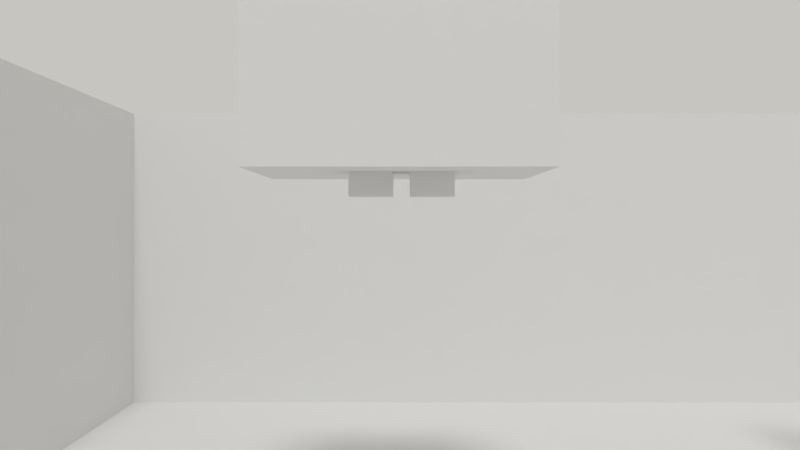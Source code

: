 # Source: maZE004.blend  (saved by Blender 2.79.0; exported with 4.5.12 LTS)
import bpy
from mathutils import Matrix  # noqa: F401  (used for matrix-valued properties, if any)

bpy.ops.wm.read_factory_settings(use_empty=True)
scene = bpy.context.scene
scene.name = 'Scene'

# ---- collections
col_collection_1 = bpy.data.collections.new('Collection 1'); scene.collection.children.link(col_collection_1)
col_collection_2 = bpy.data.collections.new('Collection 2'); scene.collection.children.link(col_collection_2)
col_collection_3 = bpy.data.collections.new('Collection 3'); scene.collection.children.link(col_collection_3)
col_collection_3.hide_render = True
col_collection_3.hide_viewport = True
col_collection_11 = bpy.data.collections.new('Collection 11'); scene.collection.children.link(col_collection_11)

# ---- materials (node trees are filled in below, after node groups)
mat_material_002 = bpy.data.materials.new('Material.002')
mat_material_002.alpha_threshold = 0.0
mat_material_002.use_transparent_shadow = False
mat_material_002.roughness = 0.5
mat_material = bpy.data.materials.new('Material')
mat_material.alpha_threshold = 0.0
mat_material.use_transparent_shadow = False
mat_material.roughness = 0.5
mat_material.specular_intensity = 0.0
mat_material.line_color = (0.0, 0.0, 0.0, 1.0)
mat_material_001 = bpy.data.materials.new('Material.001')
mat_material_001.alpha_threshold = 0.0
mat_material_001.use_transparent_shadow = False
mat_material_001.roughness = 0.5
mat_material_001.specular_intensity = 0.0
mat_material_149 = bpy.data.materials.new('Material.149')
mat_material_149.alpha_threshold = 0.0
mat_material_149.use_transparent_shadow = False
mat_material_149.diffuse_color = (0.8, 0.7418, 0.0225, 1.0)
mat_material_149.roughness = 0.5
mat_material_149.specular_intensity = 1.0
mat_material_149.line_color = (0.0, 0.0, 0.0, 1.0)
mat_losyajm = bpy.data.materials.new('LOSYAJM')
mat_losyajm.alpha_threshold = 0.0
mat_losyajm.use_transparent_shadow = False
mat_losyajm.roughness = 0.5
mat_losyajm.specular_intensity = 0.0
mat_material_006 = bpy.data.materials.new('Material.006')
mat_material_006.alpha_threshold = 0.0
mat_material_006.use_transparent_shadow = False
mat_material_006.roughness = 0.5
mat_material_005 = bpy.data.materials.new('Material.005')
mat_material_005.alpha_threshold = 0.0
mat_material_005.use_transparent_shadow = False
mat_material_005.roughness = 0.5
mat_material_004 = bpy.data.materials.new('Material.004')
mat_material_004.alpha_threshold = 0.0
mat_material_004.use_transparent_shadow = False
mat_material_004.roughness = 0.5
mat_material_004.specular_intensity = 0.0
mat_material_003 = bpy.data.materials.new('Material.003')
mat_material_003.alpha_threshold = 0.0
mat_material_003.use_transparent_shadow = False
mat_material_003.roughness = 0.5
mat_material_003.specular_intensity = 0.0
mat_material_003.line_color = (0.0, 0.0, 0.0, 1.0)

# ---- material node trees

# ---- world
world_world = bpy.data.worlds.new('World'); scene.world = world_world
world_world.color = (0.5705, 0.5585, 0.5234)
world_world.use_sun_shadow = False
world_world.sun_shadow_jitter_overblur = 0.0
world_world.cycles.sampling_method = 'MANUAL'

# ---- cameras
cam_camera = bpy.data.cameras.new('Camera')
cam_camera.clip_end = 100.0
cam_camera.lens = 35.0
cam_camera.sensor_width = 32.0
cam_camera.sensor_height = 18.0
cam_camera.ortho_scale = 7.314
cam_camera.dof.focus_distance = 0.0
cam_camera.dof.aperture_fstop = 128.0
cam_camera_002 = bpy.data.cameras.new('Camera.002')
cam_camera_002.clip_end = 100.0
cam_camera_002.lens = 35.0
cam_camera_002.sensor_width = 32.0
cam_camera_002.sensor_height = 18.0
cam_camera_002.display_size = 2.0
cam_camera_002.dof.focus_distance = 0.0
cam_camera_002.dof.aperture_fstop = 128.0
cam_camera_002.dof.aperture_blades = 6

# ---- lights
light_point = bpy.data.lights.new('Point', 'POINT')
light_point.transmission_factor = 0.0
light_point.energy = 100.0
light_point.shadow_buffer_clip_start = 0.5
light_point.shadow_soft_size = 0.1
light_point.shadow_maximum_resolution = 0.006
light_point.use_absolute_resolution = True
light_lamp = bpy.data.lights.new('Lamp', 'SUN')
light_lamp.transmission_factor = 0.0
light_lamp.cutoff_distance = 41.5
light_lamp.angle = 0.1993
light_lamp.energy = 1.0
light_lamp.shadow_buffer_clip_start = 1.001
light_lamp.shadow_soft_size = 0.1
light_lamp.shadow_cascade_max_distance = 1000.0
light_lamp_001 = bpy.data.lights.new('Lamp.001', 'SUN')
light_lamp_001.transmission_factor = 0.0
light_lamp_001.cutoff_distance = 41.5
light_lamp_001.angle = 0.1993
light_lamp_001.energy = 1.0
light_lamp_001.shadow_buffer_clip_start = 1.001
light_lamp_001.shadow_soft_size = 0.1
light_lamp_001.shadow_cascade_max_distance = 1000.0
light_point_001 = bpy.data.lights.new('Point.001', 'POINT')
light_point_001.transmission_factor = 0.0
light_point_001.energy = 100.0
light_point_001.shadow_buffer_clip_start = 0.5
light_point_001.shadow_soft_size = 0.1
light_point_001.shadow_maximum_resolution = 0.006
light_point_001.use_absolute_resolution = True

# ---- meshes
me_cube_036 = bpy.data.meshes.new('Cube.036')
me_cube_036.from_pydata([(-1.0, -1.0, -1.0), (-1.0, -1.0, 1.0), (-1.0, 1.0, -1.0), (-1.0, 1.0, 1.0), (1.0, -1.0, -1.0), (1.0, -1.0, 1.0), (1.0, 1.0, -1.0), (1.0, 1.0, 1.0)], [], [(0, 1, 3, 2), (2, 3, 7, 6), (6, 7, 5, 4), (4, 5, 1, 0), (2, 6, 4, 0), (7, 3, 1, 5)])
_k = {(0, 2): 1.0, (1, 3): 1.0, (2, 6): 1.0, (3, 7): 1.0, (4, 6): 1.0, (5, 7): 1.0, (0, 4): 1.0, (1, 5): 1.0}
me_cube_036.attributes.new('crease_edge', 'FLOAT', 'EDGE').data.foreach_set('value', [_k.get((min(e.vertices), max(e.vertices)), 0.0) for e in me_cube_036.edges])
_uv = me_cube_036.uv_layers.new(name='UVMap')
_uv.uv.foreach_set('vector', [0.0, 0.0, 1.0, 0.0, 1.0, 1.0, 0.0, 1.0, 0.0, 0.0, 1.0, 0.0, 1.0, 1.0, 0.0, 1.0, 0.0, 0.0, 1.0, 0.0, 1.0, 1.0, 0.0, 1.0, 0.0, 0.0, 1.0, 0.0, 1.0, 1.0, 0.0, 1.0, 0.8898, 0.4814, 0.9336, 0.4814, 0.9336, 0.5253, 0.8898, 0.5253, 0.8898, 0.4814, 0.9336, 0.4814, 0.9336, 0.5253, 0.8898, 0.5253])
me_cube_036.materials.append(mat_material_002)
me_cube_036.use_remesh_preserve_volume = False
me_cube_036.use_remesh_preserve_attributes = False
me_cube_036.use_mirror_vertex_groups = False
me_cube_036.update()
me_cube_032 = bpy.data.meshes.new('Cube.032')
me_cube_032.from_pydata([(-1.0, -1.0, -1.0), (-1.0, -1.0, 1.0), (-1.0, 1.0, -1.0), (-1.0, 1.0, 1.0), (1.0, -1.0, -1.0), (1.0, -1.0, 1.0), (1.0, 1.0, -1.0), (1.0, 1.0, 1.0)], [], [(0, 1, 3, 2), (2, 3, 7, 6), (6, 7, 5, 4), (4, 5, 1, 0), (2, 6, 4, 0), (7, 3, 1, 5)])
_k = {(0, 2): 1.0, (1, 3): 1.0, (2, 6): 1.0, (3, 7): 1.0, (4, 6): 1.0, (5, 7): 1.0, (0, 4): 1.0, (1, 5): 1.0}
me_cube_032.attributes.new('crease_edge', 'FLOAT', 'EDGE').data.foreach_set('value', [_k.get((min(e.vertices), max(e.vertices)), 0.0) for e in me_cube_032.edges])
_uv = me_cube_032.uv_layers.new(name='UVMap')
_uv.uv.foreach_set('vector', [0.0, 0.0, 1.0, 0.0, 1.0, 1.0, 0.0, 1.0, 0.0, 0.0, 1.0, 0.0, 1.0, 1.0, 0.0, 1.0, 0.0, 0.0, 1.0, 0.0, 1.0, 1.0, 0.0, 1.0, 0.0, 0.0, 1.0, 0.0, 1.0, 1.0, 0.0, 1.0, 0.8898, 0.4814, 0.9336, 0.4814, 0.9336, 0.5253, 0.8898, 0.5253, 0.8898, 0.4814, 0.9336, 0.4814, 0.9336, 0.5253, 0.8898, 0.5253])
me_cube_032.materials.append(mat_material_002)
me_cube_032.use_remesh_preserve_volume = False
me_cube_032.use_remesh_preserve_attributes = False
me_cube_032.use_mirror_vertex_groups = False
me_cube_032.update()
me_cube_030 = bpy.data.meshes.new('Cube.030')
me_cube_030.from_pydata([(-1.0, -1.0, -1.0), (-1.0, -1.0, 1.0), (-1.0, 1.0, -1.0), (-1.0, 1.0, 1.0), (1.0, -1.0, -1.0), (1.0, -1.0, 1.0), (1.0, 1.0, -1.0), (1.0, 1.0, 1.0)], [], [(0, 1, 3, 2), (2, 3, 7, 6), (6, 7, 5, 4), (4, 5, 1, 0), (2, 6, 4, 0), (7, 3, 1, 5)])
_k = {(0, 2): 1.0, (1, 3): 1.0, (2, 6): 1.0, (3, 7): 1.0, (4, 6): 1.0, (5, 7): 1.0, (0, 4): 1.0, (1, 5): 1.0}
me_cube_030.attributes.new('crease_edge', 'FLOAT', 'EDGE').data.foreach_set('value', [_k.get((min(e.vertices), max(e.vertices)), 0.0) for e in me_cube_030.edges])
_uv = me_cube_030.uv_layers.new(name='UVMap')
_uv.uv.foreach_set('vector', [0.0, 0.0, 1.0, 0.0, 1.0, 1.0, 0.0, 1.0, 0.0, 0.0, 1.0, 0.0, 1.0, 1.0, 0.0, 1.0, 0.0, 0.0, 1.0, 0.0, 1.0, 1.0, 0.0, 1.0, 0.0, 0.0, 1.0, 0.0, 1.0, 1.0, 0.0, 1.0, 0.8898, 0.4814, 0.9336, 0.4814, 0.9336, 0.5253, 0.8898, 0.5253, 0.8898, 0.4814, 0.9336, 0.4814, 0.9336, 0.5253, 0.8898, 0.5253])
me_cube_030.materials.append(mat_material_002)
me_cube_030.use_remesh_preserve_volume = False
me_cube_030.use_remesh_preserve_attributes = False
me_cube_030.use_mirror_vertex_groups = False
me_cube_030.update()
me_cube_028 = bpy.data.meshes.new('Cube.028')
me_cube_028.from_pydata([(-1.0, -1.0, -1.0), (-1.0, -1.0, 1.0), (-1.0, 1.0, -1.0), (-1.0, 1.0, 1.0), (1.0, -1.0, -1.0), (1.0, -1.0, 1.0), (1.0, 1.0, -1.0), (1.0, 1.0, 1.0)], [], [(0, 1, 3, 2), (2, 3, 7, 6), (6, 7, 5, 4), (4, 5, 1, 0), (2, 6, 4, 0), (7, 3, 1, 5)])
_k = {(0, 2): 1.0, (1, 3): 1.0, (2, 6): 1.0, (3, 7): 1.0, (4, 6): 1.0, (5, 7): 1.0, (0, 4): 1.0, (1, 5): 1.0}
me_cube_028.attributes.new('crease_edge', 'FLOAT', 'EDGE').data.foreach_set('value', [_k.get((min(e.vertices), max(e.vertices)), 0.0) for e in me_cube_028.edges])
_uv = me_cube_028.uv_layers.new(name='UVMap')
_uv.uv.foreach_set('vector', [0.0, 0.0, 1.0, 0.0, 1.0, 1.0, 0.0, 1.0, 0.0, 0.0, 1.0, 0.0, 1.0, 1.0, 0.0, 1.0, 0.0, 0.0, 1.0, 0.0, 1.0, 1.0, 0.0, 1.0, 0.0, 0.0, 1.0, 0.0, 1.0, 1.0, 0.0, 1.0, 0.8898, 0.4814, 0.9336, 0.4814, 0.9336, 0.5253, 0.8898, 0.5253, 0.8898, 0.4814, 0.9336, 0.4814, 0.9336, 0.5253, 0.8898, 0.5253])
me_cube_028.materials.append(mat_material_002)
me_cube_028.use_remesh_preserve_volume = False
me_cube_028.use_remesh_preserve_attributes = False
me_cube_028.use_mirror_vertex_groups = False
me_cube_028.update()
me_cube_026 = bpy.data.meshes.new('Cube.026')
me_cube_026.from_pydata([(-1.0, -1.0, -1.0), (-1.0, -1.0, 1.0), (-1.0, 1.0, -1.0), (-1.0, 1.0, 1.0), (1.0, -1.0, -1.0), (1.0, -1.0, 1.0), (1.0, 1.0, -1.0), (1.0, 1.0, 1.0)], [], [(0, 1, 3, 2), (2, 3, 7, 6), (6, 7, 5, 4), (4, 5, 1, 0), (2, 6, 4, 0), (7, 3, 1, 5)])
_k = {(0, 2): 1.0, (1, 3): 1.0, (2, 6): 1.0, (3, 7): 1.0, (4, 6): 1.0, (5, 7): 1.0, (0, 4): 1.0, (1, 5): 1.0}
me_cube_026.attributes.new('crease_edge', 'FLOAT', 'EDGE').data.foreach_set('value', [_k.get((min(e.vertices), max(e.vertices)), 0.0) for e in me_cube_026.edges])
_uv = me_cube_026.uv_layers.new(name='UVMap')
_uv.uv.foreach_set('vector', [0.0, 0.0, 1.0, 0.0, 1.0, 1.0, 0.0, 1.0, 0.0, 0.0, 1.0, 0.0, 1.0, 1.0, 0.0, 1.0, 0.0, 0.0, 1.0, 0.0, 1.0, 1.0, 0.0, 1.0, 0.0, 0.0, 1.0, 0.0, 1.0, 1.0, 0.0, 1.0, 0.8898, 0.4814, 0.9336, 0.4814, 0.9336, 0.5253, 0.8898, 0.5253, 0.8898, 0.4814, 0.9336, 0.4814, 0.9336, 0.5253, 0.8898, 0.5253])
me_cube_026.materials.append(mat_material_002)
me_cube_026.use_remesh_preserve_volume = False
me_cube_026.use_remesh_preserve_attributes = False
me_cube_026.use_mirror_vertex_groups = False
me_cube_026.update()
me_cube_024 = bpy.data.meshes.new('Cube.024')
me_cube_024.from_pydata([(-1.0, -1.0, -1.0), (-1.0, -1.0, 1.0), (-1.0, 1.0, -1.0), (-1.0, 1.0, 1.0), (1.0, -1.0, -1.0), (1.0, -1.0, 1.0), (1.0, 1.0, -1.0), (1.0, 1.0, 1.0)], [], [(0, 1, 3, 2), (2, 3, 7, 6), (6, 7, 5, 4), (4, 5, 1, 0), (2, 6, 4, 0), (7, 3, 1, 5)])
_k = {(0, 2): 1.0, (1, 3): 1.0, (2, 6): 1.0, (3, 7): 1.0, (4, 6): 1.0, (5, 7): 1.0, (0, 4): 1.0, (1, 5): 1.0}
me_cube_024.attributes.new('crease_edge', 'FLOAT', 'EDGE').data.foreach_set('value', [_k.get((min(e.vertices), max(e.vertices)), 0.0) for e in me_cube_024.edges])
_uv = me_cube_024.uv_layers.new(name='UVMap')
_uv.uv.foreach_set('vector', [0.0, 0.0, 1.0, 0.0, 1.0, 1.0, 0.0, 1.0, 0.0, 0.0, 1.0, 0.0, 1.0, 1.0, 0.0, 1.0, 0.0, 0.0, 1.0, 0.0, 1.0, 1.0, 0.0, 1.0, 0.0, 0.0, 1.0, 0.0, 1.0, 1.0, 0.0, 1.0, 0.8898, 0.4814, 0.9336, 0.4814, 0.9336, 0.5253, 0.8898, 0.5253, 0.8898, 0.4814, 0.9336, 0.4814, 0.9336, 0.5253, 0.8898, 0.5253])
me_cube_024.materials.append(mat_material_002)
me_cube_024.use_remesh_preserve_volume = False
me_cube_024.use_remesh_preserve_attributes = False
me_cube_024.use_mirror_vertex_groups = False
me_cube_024.update()
me_cube_022 = bpy.data.meshes.new('Cube.022')
me_cube_022.from_pydata([(-1.0, -1.0, -1.0), (-1.0, -1.0, 1.0), (-1.0, 1.0, -1.0), (-1.0, 1.0, 1.0), (1.0, -1.0, -1.0), (1.0, -1.0, 1.0), (1.0, 1.0, -1.0), (1.0, 1.0, 1.0)], [], [(0, 1, 3, 2), (2, 3, 7, 6), (6, 7, 5, 4), (4, 5, 1, 0), (2, 6, 4, 0), (7, 3, 1, 5)])
_k = {(0, 2): 1.0, (1, 3): 1.0, (2, 6): 1.0, (3, 7): 1.0, (4, 6): 1.0, (5, 7): 1.0, (0, 4): 1.0, (1, 5): 1.0}
me_cube_022.attributes.new('crease_edge', 'FLOAT', 'EDGE').data.foreach_set('value', [_k.get((min(e.vertices), max(e.vertices)), 0.0) for e in me_cube_022.edges])
_uv = me_cube_022.uv_layers.new(name='UVMap')
_uv.uv.foreach_set('vector', [0.0, 0.0, 1.0, 0.0, 1.0, 1.0, 0.0, 1.0, 0.0, 0.0, 1.0, 0.0, 1.0, 1.0, 0.0, 1.0, 0.0, 0.0, 1.0, 0.0, 1.0, 1.0, 0.0, 1.0, 0.0, 0.0, 1.0, 0.0, 1.0, 1.0, 0.0, 1.0, 0.8898, 0.4814, 0.9336, 0.4814, 0.9336, 0.5253, 0.8898, 0.5253, 0.8898, 0.4814, 0.9336, 0.4814, 0.9336, 0.5253, 0.8898, 0.5253])
me_cube_022.materials.append(mat_material_002)
me_cube_022.use_remesh_preserve_volume = False
me_cube_022.use_remesh_preserve_attributes = False
me_cube_022.use_mirror_vertex_groups = False
me_cube_022.update()
me_cube_021 = bpy.data.meshes.new('Cube.021')
me_cube_021.from_pydata([(-1.0, -1.0, -1.0), (-1.0, -1.0, 1.0), (-1.0, 1.0, -1.0), (-1.0, 1.0, 1.0), (1.0, -1.0, -1.0), (1.0, -1.0, 1.0), (1.0, 1.0, -1.0), (1.0, 1.0, 1.0)], [], [(0, 1, 3, 2), (2, 3, 7, 6), (6, 7, 5, 4), (4, 5, 1, 0), (2, 6, 4, 0), (7, 3, 1, 5)])
_k = {(0, 2): 1.0, (1, 3): 1.0, (2, 6): 1.0, (3, 7): 1.0, (4, 6): 1.0, (5, 7): 1.0, (0, 4): 1.0, (1, 5): 1.0}
me_cube_021.attributes.new('crease_edge', 'FLOAT', 'EDGE').data.foreach_set('value', [_k.get((min(e.vertices), max(e.vertices)), 0.0) for e in me_cube_021.edges])
_uv = me_cube_021.uv_layers.new(name='UVMap')
_uv.uv.foreach_set('vector', [0.0, 0.0, 1.0, 0.0, 1.0, 1.0, 0.0, 1.0, 0.0, 0.0, 1.0, 0.0, 1.0, 1.0, 0.0, 1.0, 0.0, 0.0, 1.0, 0.0, 1.0, 1.0, 0.0, 1.0, 0.0, 0.0, 1.0, 0.0, 1.0, 1.0, 0.0, 1.0, 0.8898, 0.4814, 0.9336, 0.4814, 0.9336, 0.5253, 0.8898, 0.5253, 0.8898, 0.4814, 0.9336, 0.4814, 0.9336, 0.5253, 0.8898, 0.5253])
me_cube_021.materials.append(mat_material_002)
me_cube_021.use_remesh_preserve_volume = False
me_cube_021.use_remesh_preserve_attributes = False
me_cube_021.use_mirror_vertex_groups = False
me_cube_021.update()
me_cube_020 = bpy.data.meshes.new('Cube.020')
me_cube_020.from_pydata([(1.0, 1.0, -1.0), (1.0, -1.0, -1.0), (-1.0, -1.0, -1.0), (-1.0, 1.0, -1.0), (1.0, 1.0, 1.0), (1.0, -1.0, 1.0), (-1.0, -1.0, 1.0), (-1.0, 1.0, 1.0)], [], [(0, 1, 2, 3), (4, 7, 6, 5), (0, 4, 5, 1), (1, 5, 6, 2), (2, 6, 7, 3), (4, 0, 3, 7)])
_uv = me_cube_020.uv_layers.new(name='UVMap')
_uv.uv.foreach_set('vector', [0.3417, 0.3417, 0.6583, 0.3417, 0.6583, 0.6583, 0.3417, 0.6583, 0.3301, 0.3301, 0.6699, 0.3301, 0.6699, 0.6699, 0.3301, 0.6699, 0.3747, 0.3747, 0.6253, 0.3747, 0.6253, 0.6253, 0.3747, 0.6253, 0.0, 0.0, 1.0, 0.0, 1.0, 1.0, 0.0, 1.0, 0.3441, 0.3441, 0.6559, 0.3441, 0.6559, 0.6559, 0.3441, 0.6559, 0.0, 0.0, 1.0, 0.0, 1.0, 1.0, 0.0, 1.0])
me_cube_020.materials.append(mat_material)
me_cube_020.use_remesh_preserve_volume = False
me_cube_020.use_remesh_preserve_attributes = False
me_cube_020.use_mirror_vertex_groups = False
me_cube_020.update()
me_cube_019 = bpy.data.meshes.new('Cube.019')
me_cube_019.from_pydata([(-1.0, -1.0, -1.0), (-1.0, -1.0, 1.0), (-1.0, 1.0, -1.0), (-1.0, 1.0, 1.0), (1.0, -1.0, -1.0), (1.0, -1.0, 1.0), (1.0, 1.0, -1.0), (1.0, 1.0, 1.0)], [], [(0, 1, 3, 2), (2, 3, 7, 6), (6, 7, 5, 4), (4, 5, 1, 0), (2, 6, 4, 0), (7, 3, 1, 5)])
_k = {(0, 2): 1.0, (1, 3): 1.0, (2, 6): 1.0, (3, 7): 1.0, (4, 6): 1.0, (5, 7): 1.0, (0, 4): 1.0, (1, 5): 1.0}
me_cube_019.attributes.new('crease_edge', 'FLOAT', 'EDGE').data.foreach_set('value', [_k.get((min(e.vertices), max(e.vertices)), 0.0) for e in me_cube_019.edges])
_uv = me_cube_019.uv_layers.new(name='UVMap')
_uv.uv.foreach_set('vector', [0.0, 0.0, 1.0, 0.0, 1.0, 1.0, 0.0, 1.0, 0.0, 0.0, 1.0, 0.0, 1.0, 1.0, 0.0, 1.0, 0.0, 0.0, 1.0, 0.0, 1.0, 1.0, 0.0, 1.0, 0.0, 0.0, 1.0, 0.0, 1.0, 1.0, 0.0, 1.0, 0.8898, 0.4814, 0.9336, 0.4814, 0.9336, 0.5253, 0.8898, 0.5253, 0.8898, 0.4814, 0.9336, 0.4814, 0.9336, 0.5253, 0.8898, 0.5253])
me_cube_019.materials.append(mat_material_002)
me_cube_019.use_remesh_preserve_volume = False
me_cube_019.use_remesh_preserve_attributes = False
me_cube_019.use_mirror_vertex_groups = False
me_cube_019.update()
me_cube_018 = bpy.data.meshes.new('Cube.018')
me_cube_018.from_pydata([(1.0, 1.0, -1.0), (1.0, -1.0, -1.0), (-1.0, -1.0, -1.0), (-1.0, 1.0, -1.0), (1.0, 1.0, 1.0), (1.0, -1.0, 1.0), (-1.0, -1.0, 1.0), (-1.0, 1.0, 1.0)], [], [(0, 1, 2, 3), (4, 7, 6, 5), (0, 4, 5, 1), (1, 5, 6, 2), (2, 6, 7, 3), (4, 0, 3, 7)])
_uv = me_cube_018.uv_layers.new(name='UVMap')
_uv.uv.foreach_set('vector', [0.3417, 0.3417, 0.6583, 0.3417, 0.6583, 0.6583, 0.3417, 0.6583, 0.3301, 0.3301, 0.6699, 0.3301, 0.6699, 0.6699, 0.3301, 0.6699, 0.3747, 0.3747, 0.6253, 0.3747, 0.6253, 0.6253, 0.3747, 0.6253, 0.0, 0.0, 1.0, 0.0, 1.0, 1.0, 0.0, 1.0, 0.3441, 0.3441, 0.6559, 0.3441, 0.6559, 0.6559, 0.3441, 0.6559, 0.0, 0.0, 1.0, 0.0, 1.0, 1.0, 0.0, 1.0])
me_cube_018.materials.append(mat_material)
me_cube_018.use_remesh_preserve_volume = False
me_cube_018.use_remesh_preserve_attributes = False
me_cube_018.use_mirror_vertex_groups = False
me_cube_018.update()
me_cube_017 = bpy.data.meshes.new('Cube.017')
me_cube_017.from_pydata([(1.0, 1.0, -1.0), (1.0, -1.0, -1.0), (-1.0, -1.0, -1.0), (-1.0, 1.0, -1.0), (1.0, 1.0, 1.0), (1.0, -1.0, 1.0), (-1.0, -1.0, 1.0), (-1.0, 1.0, 1.0)], [], [(0, 1, 2, 3), (4, 7, 6, 5), (0, 4, 5, 1), (1, 5, 6, 2), (2, 6, 7, 3), (4, 0, 3, 7)])
_uv = me_cube_017.uv_layers.new(name='UVMap')
_uv.uv.foreach_set('vector', [0.3417, 0.3417, 0.6583, 0.3417, 0.6583, 0.6583, 0.3417, 0.6583, 0.3301, 0.3301, 0.6699, 0.3301, 0.6699, 0.6699, 0.3301, 0.6699, 0.3747, 0.3747, 0.6253, 0.3747, 0.6253, 0.6253, 0.3747, 0.6253, 0.0, 0.0, 1.0, 0.0, 1.0, 1.0, 0.0, 1.0, 0.3441, 0.3441, 0.6559, 0.3441, 0.6559, 0.6559, 0.3441, 0.6559, 0.0, 0.0, 1.0, 0.0, 1.0, 1.0, 0.0, 1.0])
me_cube_017.materials.append(mat_material)
me_cube_017.use_remesh_preserve_volume = False
me_cube_017.use_remesh_preserve_attributes = False
me_cube_017.use_mirror_vertex_groups = False
me_cube_017.update()
me_cube_016 = bpy.data.meshes.new('Cube.016')
me_cube_016.from_pydata([(1.0, 1.0, -1.0), (1.0, -1.0, -1.0), (-1.0, -1.0, -1.0), (-1.0, 1.0, -1.0), (1.0, 1.0, 1.0), (1.0, -1.0, 1.0), (-1.0, -1.0, 1.0), (-1.0, 1.0, 1.0)], [], [(0, 1, 2, 3), (4, 7, 6, 5), (0, 4, 5, 1), (1, 5, 6, 2), (2, 6, 7, 3), (4, 0, 3, 7)])
_uv = me_cube_016.uv_layers.new(name='UVMap')
_uv.uv.foreach_set('vector', [0.3417, 0.3417, 0.6583, 0.3417, 0.6583, 0.6583, 0.3417, 0.6583, 0.3301, 0.3301, 0.6699, 0.3301, 0.6699, 0.6699, 0.3301, 0.6699, 0.3747, 0.3747, 0.6253, 0.3747, 0.6253, 0.6253, 0.3747, 0.6253, 0.0, 0.0, 1.0, 0.0, 1.0, 1.0, 0.0, 1.0, 0.3441, 0.3441, 0.6559, 0.3441, 0.6559, 0.6559, 0.3441, 0.6559, 0.0, 0.0, 1.0, 0.0, 1.0, 1.0, 0.0, 1.0])
me_cube_016.materials.append(mat_material)
me_cube_016.use_remesh_preserve_volume = False
me_cube_016.use_remesh_preserve_attributes = False
me_cube_016.use_mirror_vertex_groups = False
me_cube_016.update()
me_cube_015 = bpy.data.meshes.new('Cube.015')
me_cube_015.from_pydata([(1.0, 1.0, -1.0), (1.0, -1.0, -1.0), (-1.0, -1.0, -1.0), (-1.0, 1.0, -1.0), (1.0, 1.0, 1.0), (1.0, -1.0, 1.0), (-1.0, -1.0, 1.0), (-1.0, 1.0, 1.0)], [], [(0, 1, 2, 3), (4, 7, 6, 5), (0, 4, 5, 1), (1, 5, 6, 2), (2, 6, 7, 3), (4, 0, 3, 7)])
_uv = me_cube_015.uv_layers.new(name='UVMap')
_uv.uv.foreach_set('vector', [0.3417, 0.3417, 0.6583, 0.3417, 0.6583, 0.6583, 0.3417, 0.6583, 0.3301, 0.3301, 0.6699, 0.3301, 0.6699, 0.6699, 0.3301, 0.6699, 0.3747, 0.3747, 0.6253, 0.3747, 0.6253, 0.6253, 0.3747, 0.6253, 0.0, 0.0, 1.0, 0.0, 1.0, 1.0, 0.0, 1.0, 0.3441, 0.3441, 0.6559, 0.3441, 0.6559, 0.6559, 0.3441, 0.6559, 0.0, 0.0, 1.0, 0.0, 1.0, 1.0, 0.0, 1.0])
me_cube_015.materials.append(mat_material)
me_cube_015.use_remesh_preserve_volume = False
me_cube_015.use_remesh_preserve_attributes = False
me_cube_015.use_mirror_vertex_groups = False
me_cube_015.update()
me_cube_014 = bpy.data.meshes.new('Cube.014')
me_cube_014.from_pydata([(1.0, 1.0, -1.0), (1.0, -1.0, -1.0), (-1.0, -1.0, -1.0), (-1.0, 1.0, -1.0), (1.0, 1.0, 1.0), (1.0, -1.0, 1.0), (-1.0, -1.0, 1.0), (-1.0, 1.0, 1.0)], [], [(0, 1, 2, 3), (4, 7, 6, 5), (0, 4, 5, 1), (1, 5, 6, 2), (2, 6, 7, 3), (4, 0, 3, 7)])
_uv = me_cube_014.uv_layers.new(name='UVMap')
_uv.uv.foreach_set('vector', [0.3417, 0.3417, 0.6583, 0.3417, 0.6583, 0.6583, 0.3417, 0.6583, 0.3301, 0.3301, 0.6699, 0.3301, 0.6699, 0.6699, 0.3301, 0.6699, 0.3747, 0.3747, 0.6253, 0.3747, 0.6253, 0.6253, 0.3747, 0.6253, 0.0, 0.0, 1.0, 0.0, 1.0, 1.0, 0.0, 1.0, 0.3441, 0.3441, 0.6559, 0.3441, 0.6559, 0.6559, 0.3441, 0.6559, 0.0, 0.0, 1.0, 0.0, 1.0, 1.0, 0.0, 1.0])
me_cube_014.materials.append(mat_material)
me_cube_014.use_remesh_preserve_volume = False
me_cube_014.use_remesh_preserve_attributes = False
me_cube_014.use_mirror_vertex_groups = False
me_cube_014.update()
me_cube_013 = bpy.data.meshes.new('Cube.013')
me_cube_013.from_pydata([(1.0, 13.78, -1.0), (1.0, 11.78, -1.0), (-1.0, 11.78, -1.0), (-1.0, 13.78, -1.0), (1.0, 13.78, 1.0), (1.0, 11.78, 1.0), (-1.0, 11.78, 1.0), (-1.0, 13.78, 1.0)], [], [(0, 1, 2, 3), (4, 7, 6, 5), (0, 4, 5, 1), (1, 5, 6, 2), (2, 6, 7, 3), (4, 0, 3, 7)])
_uv = me_cube_013.uv_layers.new(name='UVMap')
_uv.uv.foreach_set('vector', [0.3417, 0.3417, 0.6583, 0.3417, 0.6583, 0.6583, 0.3417, 0.6583, 0.3301, 0.3301, 0.6699, 0.3301, 0.6699, 0.6699, 0.3301, 0.6699, 0.3747, 0.3747, 0.6253, 0.3747, 0.6253, 0.6253, 0.3747, 0.6253, 0.0, 0.0, 1.0, 0.0, 1.0, 1.0, 0.0, 1.0, 0.3441, 0.3441, 0.6559, 0.3441, 0.6559, 0.6559, 0.3441, 0.6559, 0.0, 0.0, 1.0, 0.0, 1.0, 1.0, 0.0, 1.0])
me_cube_013.materials.append(mat_material)
me_cube_013.use_remesh_preserve_volume = False
me_cube_013.use_remesh_preserve_attributes = False
me_cube_013.use_mirror_vertex_groups = False
me_cube_013.update()
me_cube_012 = bpy.data.meshes.new('Cube.012')
me_cube_012.from_pydata([(1.0, 1.0, -1.0), (1.0, -1.0, -1.0), (-1.0, -1.0, -1.0), (-1.0, 1.0, -1.0), (1.0, 1.0, 1.0), (1.0, -1.0, 1.0), (-1.0, -1.0, 1.0), (-1.0, 1.0, 1.0)], [], [(0, 1, 2, 3), (4, 7, 6, 5), (0, 4, 5, 1), (1, 5, 6, 2), (2, 6, 7, 3), (4, 0, 3, 7)])
_uv = me_cube_012.uv_layers.new(name='UVMap')
_uv.uv.foreach_set('vector', [0.3417, 0.3417, 0.6583, 0.3417, 0.6583, 0.6583, 0.3417, 0.6583, 0.3301, 0.3301, 0.6699, 0.3301, 0.6699, 0.6699, 0.3301, 0.6699, 0.3747, 0.3747, 0.6253, 0.3747, 0.6253, 0.6253, 0.3747, 0.6253, 0.0, 0.0, 1.0, 0.0, 1.0, 1.0, 0.0, 1.0, 0.3441, 0.3441, 0.6559, 0.3441, 0.6559, 0.6559, 0.3441, 0.6559, 0.0, 0.0, 1.0, 0.0, 1.0, 1.0, 0.0, 1.0])
me_cube_012.materials.append(mat_material)
me_cube_012.use_remesh_preserve_volume = False
me_cube_012.use_remesh_preserve_attributes = False
me_cube_012.use_mirror_vertex_groups = False
me_cube_012.update()
me_cube_011 = bpy.data.meshes.new('Cube.011')
me_cube_011.from_pydata([(1.0, 1.0, -1.0), (1.0, -1.0, -1.0), (-1.0, -1.0, -1.0), (-1.0, 1.0, -1.0), (1.0, 1.0, 1.0), (1.0, -1.0, 1.0), (-1.0, -1.0, 1.0), (-1.0, 1.0, 1.0)], [], [(0, 1, 2, 3), (4, 7, 6, 5), (0, 4, 5, 1), (1, 5, 6, 2), (2, 6, 7, 3), (4, 0, 3, 7)])
_uv = me_cube_011.uv_layers.new(name='UVMap')
_uv.uv.foreach_set('vector', [0.3417, 0.3417, 0.6583, 0.3417, 0.6583, 0.6583, 0.3417, 0.6583, 0.3301, 0.3301, 0.6699, 0.3301, 0.6699, 0.6699, 0.3301, 0.6699, 0.3747, 0.3747, 0.6253, 0.3747, 0.6253, 0.6253, 0.3747, 0.6253, 0.0, 0.0, 1.0, 0.0, 1.0, 1.0, 0.0, 1.0, 0.3441, 0.3441, 0.6559, 0.3441, 0.6559, 0.6559, 0.3441, 0.6559, 0.0, 0.0, 1.0, 0.0, 1.0, 1.0, 0.0, 1.0])
me_cube_011.materials.append(mat_material)
me_cube_011.use_remesh_preserve_volume = False
me_cube_011.use_remesh_preserve_attributes = False
me_cube_011.use_mirror_vertex_groups = False
me_cube_011.update()
me_cube_010 = bpy.data.meshes.new('Cube.010')
me_cube_010.from_pydata([(1.0, 1.0, -1.0), (1.0, -1.0, -1.0), (-1.0, -1.0, -1.0), (-1.0, 1.0, -1.0), (1.0, 1.0, 1.0), (1.0, -1.0, 1.0), (-1.0, -1.0, 1.0), (-1.0, 1.0, 1.0)], [], [(0, 1, 2, 3), (4, 7, 6, 5), (0, 4, 5, 1), (1, 5, 6, 2), (2, 6, 7, 3), (4, 0, 3, 7)])
_uv = me_cube_010.uv_layers.new(name='UVMap')
_uv.uv.foreach_set('vector', [0.3417, 0.3417, 0.6583, 0.3417, 0.6583, 0.6583, 0.3417, 0.6583, 0.3301, 0.3301, 0.6699, 0.3301, 0.6699, 0.6699, 0.3301, 0.6699, 0.3747, 0.3747, 0.6253, 0.3747, 0.6253, 0.6253, 0.3747, 0.6253, 0.0, 0.0, 1.0, 0.0, 1.0, 1.0, 0.0, 1.0, 0.3441, 0.3441, 0.6559, 0.3441, 0.6559, 0.6559, 0.3441, 0.6559, 0.0, 0.0, 1.0, 0.0, 1.0, 1.0, 0.0, 1.0])
me_cube_010.materials.append(mat_material)
me_cube_010.use_remesh_preserve_volume = False
me_cube_010.use_remesh_preserve_attributes = False
me_cube_010.use_mirror_vertex_groups = False
me_cube_010.update()
me_cube_009 = bpy.data.meshes.new('Cube.009')
me_cube_009.from_pydata([(1.0, 12.26, -1.0), (1.0, 10.26, -1.0), (-1.0, 10.26, -1.0), (-1.0, 12.26, -1.0), (1.0, 12.26, 1.0), (1.0, 10.26, 1.0), (-1.0, 10.26, 1.0), (-1.0, 12.26, 1.0)], [], [(0, 1, 2, 3), (4, 7, 6, 5), (0, 4, 5, 1), (1, 5, 6, 2), (2, 6, 7, 3), (4, 0, 3, 7)])
_uv = me_cube_009.uv_layers.new(name='UVMap')
_uv.uv.foreach_set('vector', [0.3417, 0.3417, 0.6583, 0.3417, 0.6583, 0.6583, 0.3417, 0.6583, 0.3301, 0.3301, 0.6699, 0.3301, 0.6699, 0.6699, 0.3301, 0.6699, 0.3747, 0.3747, 0.6253, 0.3747, 0.6253, 0.6253, 0.3747, 0.6253, 0.0, 0.0, 1.0, 0.0, 1.0, 1.0, 0.0, 1.0, 0.3441, 0.3441, 0.6559, 0.3441, 0.6559, 0.6559, 0.3441, 0.6559, 0.0, 0.0, 1.0, 0.0, 1.0, 1.0, 0.0, 1.0])
me_cube_009.materials.append(mat_material)
me_cube_009.use_remesh_preserve_volume = False
me_cube_009.use_remesh_preserve_attributes = False
me_cube_009.use_mirror_vertex_groups = False
me_cube_009.update()
me_cube_008 = bpy.data.meshes.new('Cube.008')
me_cube_008.from_pydata([(1.0, 1.0, -1.0), (1.0, -1.0, -1.0), (-1.0, -1.0, -1.0), (-1.0, 1.0, -1.0), (1.0, 1.0, 1.0), (1.0, -1.0, 1.0), (-1.0, -1.0, 1.0), (-1.0, 1.0, 1.0)], [], [(0, 1, 2, 3), (4, 7, 6, 5), (0, 4, 5, 1), (1, 5, 6, 2), (2, 6, 7, 3), (4, 0, 3, 7)])
_uv = me_cube_008.uv_layers.new(name='UVMap')
_uv.uv.foreach_set('vector', [0.3417, 0.3417, 0.6583, 0.3417, 0.6583, 0.6583, 0.3417, 0.6583, 0.3301, 0.3301, 0.6699, 0.3301, 0.6699, 0.6699, 0.3301, 0.6699, 0.3747, 0.3747, 0.6253, 0.3747, 0.6253, 0.6253, 0.3747, 0.6253, 0.0, 0.0, 1.0, 0.0, 1.0, 1.0, 0.0, 1.0, 0.3441, 0.3441, 0.6559, 0.3441, 0.6559, 0.6559, 0.3441, 0.6559, 0.0, 0.0, 1.0, 0.0, 1.0, 1.0, 0.0, 1.0])
me_cube_008.materials.append(mat_material)
me_cube_008.use_remesh_preserve_volume = False
me_cube_008.use_remesh_preserve_attributes = False
me_cube_008.use_mirror_vertex_groups = False
me_cube_008.update()
me_cube_007 = bpy.data.meshes.new('Cube.007')
me_cube_007.from_pydata([(1.0, 1.0, -1.0), (1.0, -1.0, -1.0), (-1.0, -1.0, -1.0), (-1.0, 1.0, -1.0), (1.0, 1.0, 1.0), (1.0, -1.0, 1.0), (-1.0, -1.0, 1.0), (-1.0, 1.0, 1.0)], [], [(0, 1, 2, 3), (4, 7, 6, 5), (0, 4, 5, 1), (1, 5, 6, 2), (2, 6, 7, 3), (4, 0, 3, 7)])
_uv = me_cube_007.uv_layers.new(name='UVMap')
_uv.uv.foreach_set('vector', [0.3417, 0.3417, 0.6583, 0.3417, 0.6583, 0.6583, 0.3417, 0.6583, 0.3301, 0.3301, 0.6699, 0.3301, 0.6699, 0.6699, 0.3301, 0.6699, 0.3747, 0.3747, 0.6253, 0.3747, 0.6253, 0.6253, 0.3747, 0.6253, 0.0, 0.0, 1.0, 0.0, 1.0, 1.0, 0.0, 1.0, 0.3441, 0.3441, 0.6559, 0.3441, 0.6559, 0.6559, 0.3441, 0.6559, 0.0, 0.0, 1.0, 0.0, 1.0, 1.0, 0.0, 1.0])
me_cube_007.materials.append(mat_material)
me_cube_007.use_remesh_preserve_volume = False
me_cube_007.use_remesh_preserve_attributes = False
me_cube_007.use_mirror_vertex_groups = False
me_cube_007.update()
me_cube_006 = bpy.data.meshes.new('Cube.006')
me_cube_006.from_pydata([(1.0, 13.78, -1.0), (1.0, 11.78, -1.0), (-1.0, 11.78, -1.0), (-1.0, 13.78, -1.0), (1.0, 13.78, 1.0), (1.0, 11.78, 1.0), (-1.0, 11.78, 1.0), (-1.0, 13.78, 1.0)], [], [(0, 1, 2, 3), (4, 7, 6, 5), (0, 4, 5, 1), (1, 5, 6, 2), (2, 6, 7, 3), (4, 0, 3, 7)])
_uv = me_cube_006.uv_layers.new(name='UVMap')
_uv.uv.foreach_set('vector', [0.3417, 0.3417, 0.6583, 0.3417, 0.6583, 0.6583, 0.3417, 0.6583, 0.3301, 0.3301, 0.6699, 0.3301, 0.6699, 0.6699, 0.3301, 0.6699, 0.3747, 0.3747, 0.6253, 0.3747, 0.6253, 0.6253, 0.3747, 0.6253, 0.0, 0.0, 1.0, 0.0, 1.0, 1.0, 0.0, 1.0, 0.3441, 0.3441, 0.6559, 0.3441, 0.6559, 0.6559, 0.3441, 0.6559, 0.0, 0.0, 1.0, 0.0, 1.0, 1.0, 0.0, 1.0])
me_cube_006.materials.append(mat_material)
me_cube_006.use_remesh_preserve_volume = False
me_cube_006.use_remesh_preserve_attributes = False
me_cube_006.use_mirror_vertex_groups = False
me_cube_006.update()
me_cube_005 = bpy.data.meshes.new('Cube.005')
me_cube_005.from_pydata([(1.0, 24.95, -1.0), (1.0, 22.95, -1.0), (-1.0, 22.95, -1.0), (-1.0, 24.95, -1.0), (1.0, 24.95, 1.0), (1.0, 22.95, 1.0), (-1.0, 22.95, 1.0), (-1.0, 24.95, 1.0)], [], [(0, 1, 2, 3), (4, 7, 6, 5), (0, 4, 5, 1), (1, 5, 6, 2), (2, 6, 7, 3), (4, 0, 3, 7)])
_uv = me_cube_005.uv_layers.new(name='UVMap')
_uv.uv.foreach_set('vector', [0.3417, 0.3417, 0.6583, 0.3417, 0.6583, 0.6583, 0.3417, 0.6583, 0.3301, 0.3301, 0.6699, 0.3301, 0.6699, 0.6699, 0.3301, 0.6699, 0.3747, 0.3747, 0.6253, 0.3747, 0.6253, 0.6253, 0.3747, 0.6253, 0.0, 0.0, 1.0, 0.0, 1.0, 1.0, 0.0, 1.0, 0.3441, 0.3441, 0.6559, 0.3441, 0.6559, 0.6559, 0.3441, 0.6559, 0.0, 0.0, 1.0, 0.0, 1.0, 1.0, 0.0, 1.0])
me_cube_005.materials.append(mat_material)
me_cube_005.use_remesh_preserve_volume = False
me_cube_005.use_remesh_preserve_attributes = False
me_cube_005.use_mirror_vertex_groups = False
me_cube_005.update()
me_cube_004 = bpy.data.meshes.new('Cube.004')
me_cube_004.from_pydata([(1.0, 1.0, -1.0), (1.0, -1.0, -1.0), (-1.0, -1.0, -1.0), (-1.0, 1.0, -1.0), (1.0, 1.0, 1.0), (1.0, -1.0, 1.0), (-1.0, -1.0, 1.0), (-1.0, 1.0, 1.0)], [], [(0, 1, 2, 3), (4, 7, 6, 5), (0, 4, 5, 1), (1, 5, 6, 2), (2, 6, 7, 3), (4, 0, 3, 7)])
_uv = me_cube_004.uv_layers.new(name='UVMap')
_uv.uv.foreach_set('vector', [0.3417, 0.3417, 0.6583, 0.3417, 0.6583, 0.6583, 0.3417, 0.6583, 0.3301, 0.3301, 0.6699, 0.3301, 0.6699, 0.6699, 0.3301, 0.6699, 0.3747, 0.3747, 0.6253, 0.3747, 0.6253, 0.6253, 0.3747, 0.6253, 0.0, 0.0, 1.0, 0.0, 1.0, 1.0, 0.0, 1.0, 0.3441, 0.3441, 0.6559, 0.3441, 0.6559, 0.6559, 0.3441, 0.6559, 0.0, 0.0, 1.0, 0.0, 1.0, 1.0, 0.0, 1.0])
me_cube_004.materials.append(mat_material)
me_cube_004.use_remesh_preserve_volume = False
me_cube_004.use_remesh_preserve_attributes = False
me_cube_004.use_mirror_vertex_groups = False
me_cube_004.update()
me_cube_003 = bpy.data.meshes.new('Cube.003')
me_cube_003.from_pydata([(1.0, 1.0, -1.0), (1.0, -1.0, -1.0), (-1.0, -1.0, -1.0), (-1.0, 1.0, -1.0), (1.0, 1.0, 1.0), (1.0, -1.0, 1.0), (-1.0, -1.0, 1.0), (-1.0, 1.0, 1.0)], [], [(0, 1, 2, 3), (4, 7, 6, 5), (0, 4, 5, 1), (1, 5, 6, 2), (2, 6, 7, 3), (4, 0, 3, 7)])
_uv = me_cube_003.uv_layers.new(name='UVMap')
_uv.uv.foreach_set('vector', [0.3417, 0.3417, 0.6583, 0.3417, 0.6583, 0.6583, 0.3417, 0.6583, 0.3301, 0.3301, 0.6699, 0.3301, 0.6699, 0.6699, 0.3301, 0.6699, 0.3747, 0.3747, 0.6253, 0.3747, 0.6253, 0.6253, 0.3747, 0.6253, 0.0, 0.0, 1.0, 0.0, 1.0, 1.0, 0.0, 1.0, 0.3441, 0.3441, 0.6559, 0.3441, 0.6559, 0.6559, 0.3441, 0.6559, 0.0, 0.0, 1.0, 0.0, 1.0, 1.0, 0.0, 1.0])
me_cube_003.materials.append(mat_material)
me_cube_003.use_remesh_preserve_volume = False
me_cube_003.use_remesh_preserve_attributes = False
me_cube_003.use_mirror_vertex_groups = False
me_cube_003.update()
me_cube_001 = bpy.data.meshes.new('Cube.001')
me_cube_001.from_pydata([(-1.0, -1.0, -1.0), (-1.0, -1.0, 1.0), (-1.0, 1.0, -1.0), (-1.0, 1.0, 1.0), (1.0, -1.0, -1.0), (1.0, -1.0, 1.0), (1.0, 1.0, -1.0), (1.0, 1.0, 1.0)], [], [(0, 1, 3, 2), (2, 3, 7, 6), (6, 7, 5, 4), (4, 5, 1, 0), (2, 6, 4, 0), (7, 3, 1, 5)])
_k = {(0, 2): 1.0, (1, 3): 1.0, (2, 6): 1.0, (3, 7): 1.0, (4, 6): 1.0, (5, 7): 1.0, (0, 4): 1.0, (1, 5): 1.0}
me_cube_001.attributes.new('crease_edge', 'FLOAT', 'EDGE').data.foreach_set('value', [_k.get((min(e.vertices), max(e.vertices)), 0.0) for e in me_cube_001.edges])
_uv = me_cube_001.uv_layers.new(name='UVMap')
_uv.uv.foreach_set('vector', [0.0, 0.0, 1.0, 0.0, 1.0, 1.0, 0.0, 1.0, 0.0, 0.0, 1.0, 0.0, 1.0, 1.0, 0.0, 1.0, 0.0, 0.0, 1.0, 0.0, 1.0, 1.0, 0.0, 1.0, 0.0, 0.0, 1.0, 0.0, 1.0, 1.0, 0.0, 1.0, 0.8898, 0.4814, 0.9336, 0.4814, 0.9336, 0.5253, 0.8898, 0.5253, 0.8898, 0.4814, 0.9336, 0.4814, 0.9336, 0.5253, 0.8898, 0.5253])
me_cube_001.materials.append(mat_material_002)
me_cube_001.use_remesh_preserve_volume = False
me_cube_001.use_remesh_preserve_attributes = False
me_cube_001.use_mirror_vertex_groups = False
me_cube_001.update()
me_plane = bpy.data.meshes.new('Plane')
me_plane.from_pydata([(-1.0, -1.0, 0.0), (1.0, -1.0, 0.0), (-1.0, 1.0, 0.0), (1.0, 1.0, 0.0)], [], [(0, 1, 3, 2)])
_uv = me_plane.uv_layers.new(name='UVMap')
_uv.uv.foreach_set('vector', [-11.81, -12.17, 12.78, -12.17, 12.78, 13.17, -11.81, 13.17])
me_plane.materials.append(mat_material_001)
me_plane.use_remesh_preserve_volume = False
me_plane.use_remesh_preserve_attributes = False
me_plane.use_mirror_vertex_groups = False
me_plane.update()
me_cube = bpy.data.meshes.new('Cube')
me_cube.from_pydata([(1.0, 24.95, -1.0), (1.0, 22.95, -1.0), (-1.0, 22.95, -1.0), (-1.0, 24.95, -1.0), (1.0, 24.95, 1.0), (1.0, 22.95, 1.0), (-1.0, 22.95, 1.0), (-1.0, 24.95, 1.0)], [], [(0, 1, 2, 3), (4, 7, 6, 5), (0, 4, 5, 1), (1, 5, 6, 2), (2, 6, 7, 3), (4, 0, 3, 7)])
_uv = me_cube.uv_layers.new(name='UVMap')
_uv.uv.foreach_set('vector', [0.3417, 0.3417, 0.6583, 0.3417, 0.6583, 0.6583, 0.3417, 0.6583, 0.3301, 0.3301, 0.6699, 0.3301, 0.6699, 0.6699, 0.3301, 0.6699, 0.3747, 0.3747, 0.6253, 0.3747, 0.6253, 0.6253, 0.3747, 0.6253, 0.0, 0.0, 1.0, 0.0, 1.0, 1.0, 0.0, 1.0, 0.3441, 0.3441, 0.6559, 0.3441, 0.6559, 0.6559, 0.3441, 0.6559, 0.0, 0.0, 1.0, 0.0, 1.0, 1.0, 0.0, 1.0])
me_cube.materials.append(mat_material)
me_cube.use_remesh_preserve_volume = False
me_cube.use_remesh_preserve_attributes = False
me_cube.use_mirror_vertex_groups = False
me_cube.update()
me_cube_033 = bpy.data.meshes.new('Cube.033')
me_cube_033.from_pydata([(-3.838, -1.0, -2.692), (-3.838, -1.0, 2.692), (-3.838, 1.0, -2.692), (-3.838, 1.0, 2.692), (3.838, -1.0, -2.692), (3.838, -1.0, 2.692), (3.838, 1.0, -2.692), (3.838, 1.0, 2.692)], [], [(0, 1, 3, 2), (2, 3, 7, 6), (6, 7, 5, 4), (4, 5, 1, 0), (2, 6, 4, 0), (7, 3, 1, 5)])
_k = {(0, 2): 1.0, (1, 3): 1.0, (2, 6): 1.0, (3, 7): 1.0, (4, 6): 1.0, (5, 7): 1.0, (0, 4): 1.0, (1, 5): 1.0}
me_cube_033.attributes.new('crease_edge', 'FLOAT', 'EDGE').data.foreach_set('value', [_k.get((min(e.vertices), max(e.vertices)), 0.0) for e in me_cube_033.edges])
_uv = me_cube_033.uv_layers.new(name='UVMap')
_uv.uv.foreach_set('vector', [-0.9777, -0.9777, 1.978, -0.9777, 1.978, 1.978, -0.9777, 1.978, -0.9777, -0.9777, 1.978, -0.9777, 1.978, 1.978, -0.9777, 1.978, -0.9777, -0.9777, 1.978, -0.9777, 1.978, 1.978, -0.9777, 1.978, -0.9777, -0.9777, 1.978, -0.9777, 1.978, 1.978, -0.9777, 1.978, 1.465, 0.2584, 1.968, 0.2584, 1.968, 0.7615, 1.465, 0.7615, 1.465, 0.2584, 1.968, 0.2584, 1.968, 0.7615, 1.465, 0.7615])
me_cube_033.materials.append(mat_material_002)
me_cube_033.use_remesh_preserve_volume = False
me_cube_033.use_remesh_preserve_attributes = False
me_cube_033.use_mirror_vertex_groups = False
me_cube_033.update()
me_cube_031 = bpy.data.meshes.new('Cube.031')
me_cube_031.from_pydata([(-3.838, -1.0, -2.692), (-3.838, -1.0, 2.692), (-3.838, 1.0, -2.692), (-3.838, 1.0, 2.692), (3.838, -1.0, -2.692), (3.838, -1.0, 2.692), (3.838, 1.0, -2.692), (3.838, 1.0, 2.692)], [], [(0, 1, 3, 2), (2, 3, 7, 6), (6, 7, 5, 4), (4, 5, 1, 0), (2, 6, 4, 0), (7, 3, 1, 5)])
_k = {(0, 2): 1.0, (1, 3): 1.0, (2, 6): 1.0, (3, 7): 1.0, (4, 6): 1.0, (5, 7): 1.0, (0, 4): 1.0, (1, 5): 1.0}
me_cube_031.attributes.new('crease_edge', 'FLOAT', 'EDGE').data.foreach_set('value', [_k.get((min(e.vertices), max(e.vertices)), 0.0) for e in me_cube_031.edges])
_uv = me_cube_031.uv_layers.new(name='UVMap')
_uv.uv.foreach_set('vector', [-0.9777, -0.9777, 1.978, -0.9777, 1.978, 1.978, -0.9777, 1.978, -0.9777, -0.9777, 1.978, -0.9777, 1.978, 1.978, -0.9777, 1.978, -0.9777, -0.9777, 1.978, -0.9777, 1.978, 1.978, -0.9777, 1.978, -0.9777, -0.9777, 1.978, -0.9777, 1.978, 1.978, -0.9777, 1.978, 1.465, 0.2584, 1.968, 0.2584, 1.968, 0.7615, 1.465, 0.7615, 1.465, 0.2584, 1.968, 0.2584, 1.968, 0.7615, 1.465, 0.7615])
me_cube_031.materials.append(mat_material_002)
me_cube_031.use_remesh_preserve_volume = False
me_cube_031.use_remesh_preserve_attributes = False
me_cube_031.use_mirror_vertex_groups = False
me_cube_031.update()
me_cube_029 = bpy.data.meshes.new('Cube.029')
me_cube_029.from_pydata([(-3.838, -1.0, -2.692), (-3.838, -1.0, 2.692), (-3.838, 1.0, -2.692), (-3.838, 1.0, 2.692), (3.838, -1.0, -2.692), (3.838, -1.0, 2.692), (3.838, 1.0, -2.692), (3.838, 1.0, 2.692)], [], [(0, 1, 3, 2), (2, 3, 7, 6), (6, 7, 5, 4), (4, 5, 1, 0), (2, 6, 4, 0), (7, 3, 1, 5)])
_k = {(0, 2): 1.0, (1, 3): 1.0, (2, 6): 1.0, (3, 7): 1.0, (4, 6): 1.0, (5, 7): 1.0, (0, 4): 1.0, (1, 5): 1.0}
me_cube_029.attributes.new('crease_edge', 'FLOAT', 'EDGE').data.foreach_set('value', [_k.get((min(e.vertices), max(e.vertices)), 0.0) for e in me_cube_029.edges])
_uv = me_cube_029.uv_layers.new(name='UVMap')
_uv.uv.foreach_set('vector', [-0.9777, -0.9777, 1.978, -0.9777, 1.978, 1.978, -0.9777, 1.978, -0.9777, -0.9777, 1.978, -0.9777, 1.978, 1.978, -0.9777, 1.978, -0.9777, -0.9777, 1.978, -0.9777, 1.978, 1.978, -0.9777, 1.978, -0.9777, -0.9777, 1.978, -0.9777, 1.978, 1.978, -0.9777, 1.978, 1.465, 0.2584, 1.968, 0.2584, 1.968, 0.7615, 1.465, 0.7615, 1.465, 0.2584, 1.968, 0.2584, 1.968, 0.7615, 1.465, 0.7615])
me_cube_029.materials.append(mat_material_002)
me_cube_029.use_remesh_preserve_volume = False
me_cube_029.use_remesh_preserve_attributes = False
me_cube_029.use_mirror_vertex_groups = False
me_cube_029.update()
me_cube_027 = bpy.data.meshes.new('Cube.027')
me_cube_027.from_pydata([(-3.838, -1.0, -2.692), (-3.838, -1.0, 2.692), (-3.838, 1.0, -2.692), (-3.838, 1.0, 2.692), (3.838, -1.0, -2.692), (3.838, -1.0, 2.692), (3.838, 1.0, -2.692), (3.838, 1.0, 2.692)], [], [(0, 1, 3, 2), (2, 3, 7, 6), (6, 7, 5, 4), (4, 5, 1, 0), (2, 6, 4, 0), (7, 3, 1, 5)])
_k = {(0, 2): 1.0, (1, 3): 1.0, (2, 6): 1.0, (3, 7): 1.0, (4, 6): 1.0, (5, 7): 1.0, (0, 4): 1.0, (1, 5): 1.0}
me_cube_027.attributes.new('crease_edge', 'FLOAT', 'EDGE').data.foreach_set('value', [_k.get((min(e.vertices), max(e.vertices)), 0.0) for e in me_cube_027.edges])
_uv = me_cube_027.uv_layers.new(name='UVMap')
_uv.uv.foreach_set('vector', [-0.9777, -0.9777, 1.978, -0.9777, 1.978, 1.978, -0.9777, 1.978, -0.9777, -0.9777, 1.978, -0.9777, 1.978, 1.978, -0.9777, 1.978, -0.9777, -0.9777, 1.978, -0.9777, 1.978, 1.978, -0.9777, 1.978, -0.9777, -0.9777, 1.978, -0.9777, 1.978, 1.978, -0.9777, 1.978, 1.465, 0.2584, 1.968, 0.2584, 1.968, 0.7615, 1.465, 0.7615, 1.465, 0.2584, 1.968, 0.2584, 1.968, 0.7615, 1.465, 0.7615])
me_cube_027.materials.append(mat_material_002)
me_cube_027.use_remesh_preserve_volume = False
me_cube_027.use_remesh_preserve_attributes = False
me_cube_027.use_mirror_vertex_groups = False
me_cube_027.update()
me_cube_025 = bpy.data.meshes.new('Cube.025')
me_cube_025.from_pydata([(-3.838, -1.0, -2.692), (-3.838, -1.0, 2.692), (-3.838, 1.0, -2.692), (-3.838, 1.0, 2.692), (3.838, -1.0, -2.692), (3.838, -1.0, 2.692), (3.838, 1.0, -2.692), (3.838, 1.0, 2.692)], [], [(0, 1, 3, 2), (2, 3, 7, 6), (6, 7, 5, 4), (4, 5, 1, 0), (2, 6, 4, 0), (7, 3, 1, 5)])
_k = {(0, 2): 1.0, (1, 3): 1.0, (2, 6): 1.0, (3, 7): 1.0, (4, 6): 1.0, (5, 7): 1.0, (0, 4): 1.0, (1, 5): 1.0}
me_cube_025.attributes.new('crease_edge', 'FLOAT', 'EDGE').data.foreach_set('value', [_k.get((min(e.vertices), max(e.vertices)), 0.0) for e in me_cube_025.edges])
_uv = me_cube_025.uv_layers.new(name='UVMap')
_uv.uv.foreach_set('vector', [-0.9777, -0.9777, 1.978, -0.9777, 1.978, 1.978, -0.9777, 1.978, -0.9777, -0.9777, 1.978, -0.9777, 1.978, 1.978, -0.9777, 1.978, -0.9777, -0.9777, 1.978, -0.9777, 1.978, 1.978, -0.9777, 1.978, -0.9777, -0.9777, 1.978, -0.9777, 1.978, 1.978, -0.9777, 1.978, 1.465, 0.2584, 1.968, 0.2584, 1.968, 0.7615, 1.465, 0.7615, 1.465, 0.2584, 1.968, 0.2584, 1.968, 0.7615, 1.465, 0.7615])
me_cube_025.materials.append(mat_material_002)
me_cube_025.use_remesh_preserve_volume = False
me_cube_025.use_remesh_preserve_attributes = False
me_cube_025.use_mirror_vertex_groups = False
me_cube_025.update()
me_cube_023 = bpy.data.meshes.new('Cube.023')
me_cube_023.from_pydata([(-3.838, -1.0, -2.692), (-3.838, -1.0, 2.692), (-3.838, 1.0, -2.692), (-3.838, 1.0, 2.692), (3.838, -1.0, -2.692), (3.838, -1.0, 2.692), (3.838, 1.0, -2.692), (3.838, 1.0, 2.692)], [], [(0, 1, 3, 2), (2, 3, 7, 6), (6, 7, 5, 4), (4, 5, 1, 0), (2, 6, 4, 0), (7, 3, 1, 5)])
_k = {(0, 2): 1.0, (1, 3): 1.0, (2, 6): 1.0, (3, 7): 1.0, (4, 6): 1.0, (5, 7): 1.0, (0, 4): 1.0, (1, 5): 1.0}
me_cube_023.attributes.new('crease_edge', 'FLOAT', 'EDGE').data.foreach_set('value', [_k.get((min(e.vertices), max(e.vertices)), 0.0) for e in me_cube_023.edges])
_uv = me_cube_023.uv_layers.new(name='UVMap')
_uv.uv.foreach_set('vector', [-0.9777, -0.9777, 1.978, -0.9777, 1.978, 1.978, -0.9777, 1.978, -0.9777, -0.9777, 1.978, -0.9777, 1.978, 1.978, -0.9777, 1.978, -0.9777, -0.9777, 1.978, -0.9777, 1.978, 1.978, -0.9777, 1.978, -0.9777, -0.9777, 1.978, -0.9777, 1.978, 1.978, -0.9777, 1.978, 1.465, 0.2584, 1.968, 0.2584, 1.968, 0.7615, 1.465, 0.7615, 1.465, 0.2584, 1.968, 0.2584, 1.968, 0.7615, 1.465, 0.7615])
me_cube_023.materials.append(mat_material_002)
me_cube_023.use_remesh_preserve_volume = False
me_cube_023.use_remesh_preserve_attributes = False
me_cube_023.use_mirror_vertex_groups = False
me_cube_023.update()
me_cube_037 = bpy.data.meshes.new('Cube.037')
me_cube_037.from_pydata([(0.3381, 1.629, -1.762), (0.3381, -1.629, -1.762), (-0.3381, -1.629, -1.762), (-0.3381, 1.629, -1.762), (0.3381, 0.6366, 1.0), (0.3381, -0.6366, 1.0), (-0.3381, -0.6366, 1.0), (-0.3381, 0.6366, 1.0), (0.3381, -2.98e-08, -1.0), (-0.3381, 2.682e-07, -1.0), (0.3381, -5.662e-07, 2.524), (-0.3381, 1.49e-07, 2.524), (0.3381, 1.0, -0.1916), (0.3381, -1.0, -0.1916), (-0.3381, -1.0, -0.1916), (-0.3381, 1.0, -0.1916), (0.3381, -2.98e-07, 0.7618), (-0.3381, 2.086e-07, 0.7618), (0.3381, 2.397, 0.8662), (0.3381, -2.397, 0.8662), (-0.3381, -2.397, 0.8662), (-0.3381, 2.397, 0.8662)], [], [(8, 1, 2, 9), (10, 11, 6, 5), (16, 10, 5, 13), (5, 6, 20, 19), (17, 11, 7, 15), (12, 0, 3, 15), (0, 8, 9, 3), (4, 7, 11, 10), (12, 4, 10, 16), (14, 6, 11, 17), (8, 16, 13, 1), (1, 13, 14, 2), (9, 17, 15, 3), (0, 12, 16, 8), (2, 14, 17, 9), (14, 13, 19, 20), (12, 15, 21, 18), (7, 4, 18, 21), (13, 5, 19), (4, 12, 18), (6, 14, 20), (15, 7, 21)])
me_cube_037.materials.append(mat_material_149)
me_cube_037.use_remesh_preserve_volume = False
me_cube_037.use_remesh_preserve_attributes = False
me_cube_037.use_mirror_vertex_groups = False
me_cube_037.update()
me_cube_035 = bpy.data.meshes.new('Cube.035')
me_cube_035.from_pydata([(-1.854, -1.399, -1.399), (-1.854, -1.399, 1.692), (-1.854, 1.399, -1.399), (-1.854, 1.399, 1.692), (1.854, -1.399, -1.399), (1.854, -1.399, 1.692), (1.854, 1.399, -1.399), (1.854, 1.399, 1.692)], [], [(0, 1, 3, 2), (2, 3, 7, 6), (6, 7, 5, 4), (4, 5, 1, 0), (2, 6, 4, 0), (7, 3, 1, 5)])
me_cube_035.materials.append(mat_losyajm)
me_cube_035.use_remesh_preserve_volume = False
me_cube_035.use_remesh_preserve_attributes = False
me_cube_035.use_mirror_vertex_groups = False
me_cube_035.update()
me_cube_002 = bpy.data.meshes.new('Cube.002')
me_cube_002.from_pydata([(-2.395, -1.0, -2.526), (-2.395, -1.0, 1.0), (-2.395, 1.0, -2.526), (-2.395, 1.0, 1.0), (-0.3953, -1.0, -2.526), (-0.3953, -1.0, 1.0), (-0.3953, 1.0, -2.526), (-0.3953, 1.0, 1.0), (2.395, -1.0, -2.526), (2.395, -1.0, 1.0), (2.395, 1.0, -2.526), (2.395, 1.0, 1.0), (0.3953, -1.0, -2.526), (0.3953, -1.0, 1.0), (0.3953, 1.0, -2.526), (0.3953, 1.0, 1.0), (-6.481, -0.65, 2.072), (-3.463, -0.65, 4.747), (-6.481, 0.65, 2.072), (-3.463, 0.65, 4.747), (-5.619, -0.65, 1.099), (-2.6, -0.65, 3.774), (-5.619, 0.65, 1.099), (-2.6, 0.65, 3.774), (6.481, -0.65, 2.072), (3.463, -0.65, 4.747), (6.481, 0.65, 2.072), (3.463, 0.65, 4.747), (5.619, -0.65, 1.099), (2.6, -0.65, 3.774), (5.619, 0.65, 1.099), (2.6, 0.65, 3.774), (-2.156, -0.8205, 5.949), (-2.156, -0.8205, 8.065), (-2.156, 0.8205, 5.949), (-2.156, 0.8205, 8.065), (-0.5149, -0.8205, 5.949), (-0.5149, -0.8205, 7.59), (-0.5149, 0.8205, 5.949), (-0.5149, 0.8205, 7.59), (-2.156, -0.8205, 9.312), (-2.156, 0.8205, 9.312), (-0.5149, 0.8205, 8.837), (-0.5149, -0.8205, 8.837), (-7.108, -0.8205, 8.065), (-7.108, 0.8205, 8.065), (-7.108, -0.8205, 9.312), (-7.108, 0.8205, 9.312), (-3.146, -0.8205, 9.312), (-4.137, -0.8205, 9.312), (-5.127, -0.8205, 9.312), (-6.117, -0.8205, 9.312), (-6.117, -0.8205, 8.065), (-5.127, -0.8205, 8.065), (-4.137, -0.8205, 8.065), (-3.146, -0.8205, 8.065), (-3.146, 0.8205, 8.065), (-4.137, 0.8205, 8.065), (-5.127, 0.8205, 8.065), (-6.117, 0.8205, 8.065), (-6.117, 0.8205, 9.312), (-5.127, 0.8205, 9.312), (-4.137, 0.8205, 9.312), (-3.146, 0.8205, 9.312), (-2.156, -0.8205, 10.85), (-2.156, 0.8205, 10.85), (-7.108, -0.8205, 11.99), (-7.108, 0.8205, 11.99), (-6.117, -0.8205, 11.99), (-3.146, 0.8205, 10.85), (-3.146, -0.8205, 10.85), (-4.137, -0.8205, 11.74), (-5.127, -0.8205, 11.74), (-6.117, 0.8205, 11.99), (-5.127, 0.8205, 11.74), (-4.137, 0.8205, 11.74), (2.156, -0.8205, 5.949), (2.156, -0.8205, 8.065), (2.156, 0.8205, 5.949), (2.156, 0.8205, 8.065), (0.5149, -0.8205, 5.949), (0.5149, -0.8205, 7.59), (0.5149, 0.8205, 5.949), (0.5149, 0.8205, 7.59), (2.156, -0.8205, 9.312), (2.156, 0.8205, 9.312), (0.5149, 0.8205, 8.837), (0.5149, -0.8205, 8.837), (7.108, -0.8205, 8.065), (7.108, 0.8205, 8.065), (7.108, -0.8205, 9.312), (7.108, 0.8205, 9.312), (3.146, -0.8205, 9.312), (4.137, -0.8205, 9.312), (5.127, -0.8205, 9.312), (6.117, -0.8205, 9.312), (6.117, -0.8205, 8.065), (5.127, -0.8205, 8.065), (4.137, -0.8205, 8.065), (3.146, -0.8205, 8.065), (3.146, 0.8205, 8.065), (4.137, 0.8205, 8.065), (5.127, 0.8205, 8.065), (6.117, 0.8205, 8.065), (6.117, 0.8205, 9.312), (5.127, 0.8205, 9.312), (4.137, 0.8205, 9.312), (3.146, 0.8205, 9.312), (2.156, -0.8205, 10.85), (2.156, 0.8205, 10.85), (7.108, -0.8205, 11.99), (7.108, 0.8205, 11.99), (6.117, -0.8205, 11.99), (3.146, 0.8205, 10.85), (3.146, -0.8205, 10.85), (4.137, -0.8205, 11.74), (5.127, -0.8205, 11.74), (6.117, 0.8205, 11.99), (5.127, 0.8205, 11.74), (4.137, 0.8205, 11.74), (3.588, 3.588, 7.353), (3.588, 3.588, 0.176), (-3.588, 3.588, 0.176), (-3.588, 3.588, 7.353), (3.589, -3.588, 7.353), (3.588, -3.588, 0.176), (-3.589, -3.588, 0.176), (-3.588, -3.588, 7.353), (-2.395, -1.0, -0.7631), (-2.395, 1.0, -0.7631), (-0.3953, 1.0, -0.7631), (-0.3953, -1.0, -0.7631), (2.395, -1.0, -0.7631), (2.395, 1.0, -0.7631), (0.3953, 1.0, -0.7631), (0.3953, -1.0, -0.7631), (-4.972, -0.65, 3.409), (-4.972, 0.65, 3.409), (-4.11, 0.65, 2.436), (-4.11, -0.65, 2.436), (4.972, -0.65, 3.409), (4.972, 0.65, 3.409), (4.11, 0.65, 2.436), (4.11, -0.65, 2.436)], [], [(128, 129, 2, 0), (129, 130, 6, 2), (130, 131, 4, 6), (131, 128, 0, 4), (0, 2, 6, 4), (5, 7, 3, 1), (132, 8, 10, 133), (133, 10, 14, 134), (134, 14, 12, 135), (135, 12, 8, 132), (8, 12, 14, 10), (13, 9, 11, 15), (136, 137, 18, 16), (137, 138, 22, 18), (138, 139, 20, 22), (139, 136, 16, 20), (16, 18, 22, 20), (21, 23, 19, 17), (140, 24, 26, 141), (141, 26, 30, 142), (142, 30, 28, 143), (143, 28, 24, 140), (24, 28, 30, 26), (29, 25, 27, 31), (33, 35, 34, 32), (35, 39, 38, 34), (39, 37, 36, 38), (37, 33, 32, 36), (32, 34, 38, 36), (33, 37, 43, 40), (43, 42, 41, 40), (39, 35, 41, 42), (37, 39, 42, 43), (52, 51, 46, 44), (45, 44, 46, 47), (60, 59, 45, 47), (59, 52, 44, 45), (60, 47, 67, 73), (40, 41, 65, 64), (48, 63, 62, 49), (61, 50, 72, 74), (50, 61, 60, 51), (35, 33, 55, 56), (56, 55, 54, 57), (57, 54, 53, 58), (58, 53, 52, 59), (41, 35, 56, 63), (63, 56, 57, 62), (62, 57, 58, 61), (61, 58, 59, 60), (33, 40, 48, 55), (55, 48, 49, 54), (54, 49, 50, 53), (53, 50, 51, 52), (68, 73, 67, 66), (64, 65, 69, 70), (71, 75, 74, 72), (51, 60, 73, 68), (50, 49, 71, 72), (41, 63, 69, 65), (63, 48, 70, 69), (46, 51, 68, 66), (47, 46, 66, 67), (49, 62, 75, 71), (48, 40, 64, 70), (62, 61, 74, 75), (77, 76, 78, 79), (79, 78, 82, 83), (83, 82, 80, 81), (81, 80, 76, 77), (76, 80, 82, 78), (77, 84, 87, 81), (87, 84, 85, 86), (83, 86, 85, 79), (81, 87, 86, 83), (96, 88, 90, 95), (89, 91, 90, 88), (104, 91, 89, 103), (103, 89, 88, 96), (104, 117, 111, 91), (84, 108, 109, 85), (92, 93, 106, 107), (105, 118, 116, 94), (94, 95, 104, 105), (79, 100, 99, 77), (100, 101, 98, 99), (101, 102, 97, 98), (102, 103, 96, 97), (85, 107, 100, 79), (107, 106, 101, 100), (106, 105, 102, 101), (105, 104, 103, 102), (77, 99, 92, 84), (99, 98, 93, 92), (98, 97, 94, 93), (97, 96, 95, 94), (112, 110, 111, 117), (108, 114, 113, 109), (115, 116, 118, 119), (95, 112, 117, 104), (94, 116, 115, 93), (85, 109, 113, 107), (107, 113, 114, 92), (90, 110, 112, 95), (91, 111, 110, 90), (93, 115, 119, 106), (92, 114, 108, 84), (106, 119, 118, 105), (120, 121, 122, 123), (124, 127, 126, 125), (120, 124, 125, 121), (121, 125, 126, 122), (122, 126, 127, 123), (124, 120, 123, 127), (5, 1, 128, 131), (7, 5, 131, 130), (3, 7, 130, 129), (1, 3, 129, 128), (13, 135, 132, 9), (15, 134, 135, 13), (11, 133, 134, 15), (9, 132, 133, 11), (21, 17, 136, 139), (23, 21, 139, 138), (19, 23, 138, 137), (17, 19, 137, 136), (29, 143, 140, 25), (31, 142, 143, 29), (27, 141, 142, 31), (25, 140, 141, 27)])
me_cube_002.polygons.foreach_set('material_index', [0, 0, 0, 0, 0, 0, 0, 0, 0, 0, 0, 0, 1, 1, 1, 1, 1, 1, 1, 1, 1, 1, 1, 1, 2, 2, 2, 2, 2, 2, 2, 2, 2, 2, 2, 2, 2, 2, 2, 2, 2, 2, 2, 2, 2, 2, 2, 2, 2, 2, 2, 2, 2, 2, 2, 2, 2, 2, 2, 2, 2, 2, 2, 2, 2, 2, 2, 2, 2, 2, 2, 2, 2, 2, 2, 2, 2, 2, 2, 2, 2, 2, 2, 2, 2, 2, 2, 2, 2, 2, 2, 2, 2, 2, 2, 2, 2, 2, 2, 2, 2, 2, 2, 2, 2, 2, 2, 2, 3, 3, 3, 3, 3, 3, 0, 0, 0, 0, 0, 0, 0, 0, 1, 1, 1, 1, 1, 1, 1, 1])
_uv = me_cube_002.uv_layers.new(name='UVMap')
_uv.uv.foreach_set('vector', [0.1286, 0.6256, 0.2033, 0.6256, 0.2033, 0.6629, 0.1286, 0.6629, 0.1286, 0.6256, 0.2033, 0.6256, 0.2033, 0.6629, 0.1286, 0.6629, 0.1286, 0.6256, 0.2033, 0.6256, 0.2033, 0.6629, 0.1286, 0.6629, 0.1286, 0.6256, 0.2033, 0.6256, 0.2033, 0.6629, 0.1286, 0.6629, 0.1286, 0.5882, 0.2033, 0.5882, 0.2033, 0.6629, 0.1286, 0.6629, 0.1286, 0.5882, 0.2033, 0.5882, 0.2033, 0.6629, 0.1286, 0.6629, 0.1286, 0.6256, 0.1286, 0.6629, 0.2033, 0.6629, 0.2033, 0.6256, 0.1286, 0.6256, 0.1286, 0.6629, 0.2033, 0.6629, 0.2033, 0.6256, 0.1286, 0.6256, 0.1286, 0.6629, 0.2033, 0.6629, 0.2033, 0.6256, 0.1286, 0.6256, 0.1286, 0.6629, 0.2033, 0.6629, 0.2033, 0.6256, 0.1286, 0.5882, 0.1286, 0.6629, 0.2033, 0.6629, 0.2033, 0.5882, 0.1286, 0.5882, 0.1286, 0.6629, 0.2033, 0.6629, 0.2033, 0.5882, 0.1355, 0.6342, 0.1998, 0.6342, 0.1998, 0.6664, 0.1355, 0.6664, 0.1355, 0.6342, 0.1998, 0.6342, 0.1998, 0.6664, 0.1355, 0.6664, 0.1355, 0.6342, 0.1998, 0.6342, 0.1998, 0.6664, 0.1355, 0.6664, 0.1355, 0.6342, 0.1998, 0.6342, 0.1998, 0.6664, 0.1355, 0.6664, 0.1355, 0.6021, 0.1998, 0.6021, 0.1998, 0.6664, 0.1355, 0.6664, 0.1355, 0.6021, 0.1998, 0.6021, 0.1998, 0.6664, 0.1355, 0.6664, 0.1355, 0.6342, 0.1355, 0.6664, 0.1998, 0.6664, 0.1998, 0.6342, 0.1355, 0.6342, 0.1355, 0.6664, 0.1998, 0.6664, 0.1998, 0.6342, 0.1355, 0.6342, 0.1355, 0.6664, 0.1998, 0.6664, 0.1998, 0.6342, 0.1355, 0.6342, 0.1355, 0.6664, 0.1998, 0.6664, 0.1998, 0.6342, 0.1355, 0.6021, 0.1355, 0.6664, 0.1998, 0.6664, 0.1998, 0.6021, 0.1355, 0.6021, 0.1355, 0.6664, 0.1998, 0.6664, 0.1998, 0.6021, 0.3458, 0.1988, 0.3766, 0.1988, 0.3766, 0.2296, 0.3458, 0.2296, 0.3458, 0.1988, 0.3766, 0.1988, 0.3766, 0.2296, 0.3458, 0.2296, 0.3458, 0.1988, 0.3766, 0.1988, 0.3766, 0.2296, 0.3458, 0.2296, 0.3458, 0.1988, 0.3766, 0.1988, 0.3766, 0.2296, 0.3458, 0.2296, 0.3458, 0.1988, 0.3766, 0.1988, 0.3766, 0.2296, 0.3458, 0.2296, 0.3458, 0.1988, 0.3766, 0.1988, 0.3766, 0.2296, 0.3458, 0.2296, 0.3458, 0.1988, 0.3766, 0.1988, 0.3766, 0.2296, 0.3458, 0.2296, 0.3458, 0.1988, 0.3766, 0.1988, 0.3766, 0.2296, 0.3458, 0.2296, 0.3458, 0.1988, 0.3766, 0.1988, 0.3766, 0.2296, 0.3458, 0.2296, 0.3458, 0.1988, 0.3766, 0.1988, 0.3766, 0.2296, 0.3458, 0.2296, 0.3458, 0.1988, 0.3766, 0.1988, 0.3766, 0.2296, 0.3458, 0.2296, 0.3458, 0.1988, 0.3766, 0.1988, 0.3766, 0.2296, 0.3458, 0.2296, 0.3458, 0.1988, 0.3766, 0.1988, 0.3766, 0.2296, 0.3458, 0.2296, 0.3458, 0.1988, 0.3766, 0.1988, 0.3766, 0.2296, 0.3458, 0.2296, 0.3458, 0.1988, 0.3766, 0.1988, 0.3766, 0.2296, 0.3458, 0.2296, 0.3458, 0.1988, 0.3766, 0.1988, 0.3766, 0.2296, 0.3458, 0.2296, 0.3458, 0.1988, 0.3766, 0.1988, 0.3766, 0.2296, 0.3458, 0.2296, 0.3458, 0.1988, 0.3766, 0.1988, 0.3766, 0.2296, 0.3458, 0.2296, 0.3458, 0.1988, 0.3766, 0.1988, 0.3766, 0.2296, 0.3458, 0.2296, 0.3458, 0.1988, 0.3766, 0.1988, 0.3766, 0.2296, 0.3458, 0.2296, 0.3458, 0.1988, 0.3766, 0.1988, 0.3766, 0.2296, 0.3458, 0.2296, 0.3458, 0.1988, 0.3766, 0.1988, 0.3766, 0.2296, 0.3458, 0.2296, 0.3458, 0.1988, 0.3766, 0.1988, 0.3766, 0.2296, 0.3458, 0.2296, 0.3458, 0.1988, 0.3766, 0.1988, 0.3766, 0.2296, 0.3458, 0.2296, 0.3458, 0.1988, 0.3766, 0.1988, 0.3766, 0.2296, 0.3458, 0.2296, 0.3458, 0.1988, 0.3766, 0.1988, 0.3766, 0.2296, 0.3458, 0.2296, 0.3458, 0.1988, 0.3766, 0.1988, 0.3766, 0.2296, 0.3458, 0.2296, 0.3458, 0.1988, 0.3766, 0.1988, 0.3766, 0.2296, 0.3458, 0.2296, 0.3458, 0.1988, 0.3766, 0.1988, 0.3766, 0.2296, 0.3458, 0.2296, 0.3458, 0.1988, 0.3766, 0.1988, 0.3766, 0.2296, 0.3458, 0.2296, 0.3458, 0.1988, 0.3766, 0.1988, 0.3766, 0.2296, 0.3458, 0.2296, 0.3458, 0.1988, 0.3766, 0.1988, 0.3766, 0.2296, 0.3458, 0.2296, 0.3458, 0.1988, 0.3766, 0.1988, 0.3766, 0.2296, 0.3458, 0.2296, 0.3458, 0.1988, 0.3766, 0.1988, 0.3766, 0.2296, 0.3458, 0.2296, 0.3458, 0.1988, 0.3766, 0.1988, 0.3766, 0.2296, 0.3458, 0.2296, 0.3458, 0.1988, 0.3766, 0.1988, 0.3766, 0.2296, 0.3458, 0.2296, 0.3458, 0.1988, 0.3766, 0.1988, 0.3766, 0.2296, 0.3458, 0.2296, 0.3458, 0.1988, 0.3766, 0.1988, 0.3766, 0.2296, 0.3458, 0.2296, 0.3458, 0.1988, 0.3766, 0.1988, 0.3766, 0.2296, 0.3458, 0.2296, 0.3458, 0.1988, 0.3766, 0.1988, 0.3766, 0.2296, 0.3458, 0.2296, 0.3458, 0.1988, 0.3766, 0.1988, 0.3766, 0.2296, 0.3458, 0.2296, 0.3458, 0.1988, 0.3766, 0.1988, 0.3766, 0.2296, 0.3458, 0.2296, 0.3458, 0.1988, 0.3458, 0.2296, 0.3766, 0.2296, 0.3766, 0.1988, 0.3458, 0.1988, 0.3458, 0.2296, 0.3766, 0.2296, 0.3766, 0.1988, 0.3458, 0.1988, 0.3458, 0.2296, 0.3766, 0.2296, 0.3766, 0.1988, 0.3458, 0.1988, 0.3458, 0.2296, 0.3766, 0.2296, 0.3766, 0.1988, 0.3458, 0.1988, 0.3458, 0.2296, 0.3766, 0.2296, 0.3766, 0.1988, 0.3458, 0.1988, 0.3458, 0.2296, 0.3766, 0.2296, 0.3766, 0.1988, 0.3458, 0.1988, 0.3458, 0.2296, 0.3766, 0.2296, 0.3766, 0.1988, 0.3458, 0.1988, 0.3458, 0.2296, 0.3766, 0.2296, 0.3766, 0.1988, 0.3458, 0.1988, 0.3458, 0.2296, 0.3766, 0.2296, 0.3766, 0.1988, 0.3458, 0.1988, 0.3458, 0.2296, 0.3766, 0.2296, 0.3766, 0.1988, 0.3458, 0.1988, 0.3458, 0.2296, 0.3766, 0.2296, 0.3766, 0.1988, 0.3458, 0.1988, 0.3458, 0.2296, 0.3766, 0.2296, 0.3766, 0.1988, 0.3458, 0.1988, 0.3458, 0.2296, 0.3766, 0.2296, 0.3766, 0.1988, 0.3458, 0.1988, 0.3458, 0.2296, 0.3766, 0.2296, 0.3766, 0.1988, 0.3458, 0.1988, 0.3458, 0.2296, 0.3766, 0.2296, 0.3766, 0.1988, 0.3458, 0.1988, 0.3458, 0.2296, 0.3766, 0.2296, 0.3766, 0.1988, 0.3458, 0.1988, 0.3458, 0.2296, 0.3766, 0.2296, 0.3766, 0.1988, 0.3458, 0.1988, 0.3458, 0.2296, 0.3766, 0.2296, 0.3766, 0.1988, 0.3458, 0.1988, 0.3458, 0.2296, 0.3766, 0.2296, 0.3766, 0.1988, 0.3458, 0.1988, 0.3458, 0.2296, 0.3766, 0.2296, 0.3766, 0.1988, 0.3458, 0.1988, 0.3458, 0.2296, 0.3766, 0.2296, 0.3766, 0.1988, 0.3458, 0.1988, 0.3458, 0.2296, 0.3766, 0.2296, 0.3766, 0.1988, 0.3458, 0.1988, 0.3458, 0.2296, 0.3766, 0.2296, 0.3766, 0.1988, 0.3458, 0.1988, 0.3458, 0.2296, 0.3766, 0.2296, 0.3766, 0.1988, 0.3458, 0.1988, 0.3458, 0.2296, 0.3766, 0.2296, 0.3766, 0.1988, 0.3458, 0.1988, 0.3458, 0.2296, 0.3766, 0.2296, 0.3766, 0.1988, 0.3458, 0.1988, 0.3458, 0.2296, 0.3766, 0.2296, 0.3766, 0.1988, 0.3458, 0.1988, 0.3458, 0.2296, 0.3766, 0.2296, 0.3766, 0.1988, 0.3458, 0.1988, 0.3458, 0.2296, 0.3766, 0.2296, 0.3766, 0.1988, 0.3458, 0.1988, 0.3458, 0.2296, 0.3766, 0.2296, 0.3766, 0.1988, 0.3458, 0.1988, 0.3458, 0.2296, 0.3766, 0.2296, 0.3766, 0.1988, 0.3458, 0.1988, 0.3458, 0.2296, 0.3766, 0.2296, 0.3766, 0.1988, 0.3458, 0.1988, 0.3458, 0.2296, 0.3766, 0.2296, 0.3766, 0.1988, 0.3458, 0.1988, 0.3458, 0.2296, 0.3766, 0.2296, 0.3766, 0.1988, 0.3458, 0.1988, 0.3458, 0.2296, 0.3766, 0.2296, 0.3766, 0.1988, 0.3458, 0.1988, 0.3458, 0.2296, 0.3766, 0.2296, 0.3766, 0.1988, 0.3458, 0.1988, 0.3458, 0.2296, 0.3766, 0.2296, 0.3766, 0.1988, 0.3458, 0.1988, 0.3458, 0.2296, 0.3766, 0.2296, 0.3766, 0.1988, 0.3458, 0.1988, 0.3458, 0.2296, 0.3766, 0.2296, 0.3766, 0.1988, 0.3458, 0.1988, 0.3458, 0.2296, 0.3766, 0.2296, 0.3766, 0.1988, 0.3458, 0.1988, 0.3458, 0.2296, 0.3766, 0.2296, 0.3766, 0.1988, 0.3458, 0.1988, 0.3458, 0.2296, 0.3766, 0.2296, 0.3766, 0.1988, 0.2662, 0.6428, 0.2662, 0.3924, 0.06802, 0.3924, 0.06802, 0.6428, 0.4784, 0.6428, 0.6766, 0.6428, 0.6766, 0.3924, 0.4784, 0.3924, 0.2802, 0.6428, 0.4784, 0.6428, 0.4784, 0.3924, 0.2802, 0.3924, 0.4784, 0.1419, 0.4784, 0.3924, 0.6766, 0.3924, 0.6766, 0.1419, 0.8748, 0.3924, 0.6766, 0.3924, 0.6766, 0.6428, 0.8748, 0.6428, 0.4784, 0.6428, 0.4784, 0.8933, 0.6766, 0.8933, 0.6766, 0.6428, 0.1286, 0.5882, 0.2033, 0.5882, 0.2033, 0.6256, 0.1286, 0.6256, 0.1286, 0.5882, 0.2033, 0.5882, 0.2033, 0.6256, 0.1286, 0.6256, 0.1286, 0.5882, 0.2033, 0.5882, 0.2033, 0.6256, 0.1286, 0.6256, 0.1286, 0.5882, 0.2033, 0.5882, 0.2033, 0.6256, 0.1286, 0.6256, 0.1286, 0.5882, 0.1286, 0.6256, 0.2033, 0.6256, 0.2033, 0.5882, 0.1286, 0.5882, 0.1286, 0.6256, 0.2033, 0.6256, 0.2033, 0.5882, 0.1286, 0.5882, 0.1286, 0.6256, 0.2033, 0.6256, 0.2033, 0.5882, 0.1286, 0.5882, 0.1286, 0.6256, 0.2033, 0.6256, 0.2033, 0.5882, 0.1355, 0.6021, 0.1998, 0.6021, 0.1998, 0.6342, 0.1355, 0.6342, 0.1355, 0.6021, 0.1998, 0.6021, 0.1998, 0.6342, 0.1355, 0.6342, 0.1355, 0.6021, 0.1998, 0.6021, 0.1998, 0.6342, 0.1355, 0.6342, 0.1355, 0.6021, 0.1998, 0.6021, 0.1998, 0.6342, 0.1355, 0.6342, 0.1355, 0.6021, 0.1355, 0.6342, 0.1998, 0.6342, 0.1998, 0.6021, 0.1355, 0.6021, 0.1355, 0.6342, 0.1998, 0.6342, 0.1998, 0.6021, 0.1355, 0.6021, 0.1355, 0.6342, 0.1998, 0.6342, 0.1998, 0.6021, 0.1355, 0.6021, 0.1355, 0.6342, 0.1998, 0.6342, 0.1998, 0.6021])
me_cube_002.materials.append(mat_material_006)
me_cube_002.materials.append(mat_material_005)
me_cube_002.materials.append(mat_material_004)
me_cube_002.materials.append(mat_material_003)
me_cube_002.use_remesh_preserve_volume = False
me_cube_002.use_remesh_preserve_attributes = False
me_cube_002.use_mirror_vertex_groups = False
me_cube_002.update()
me_cube_034 = bpy.data.meshes.new('Cube.034')
me_cube_034.from_pydata([(0.3381, 1.629, -1.762), (0.3381, -1.629, -1.762), (-0.3381, -1.629, -1.762), (-0.3381, 1.629, -1.762), (0.3381, 0.6366, 1.0), (0.3381, -0.6366, 1.0), (-0.3381, -0.6366, 1.0), (-0.3381, 0.6366, 1.0), (0.3381, -2.98e-08, -1.0), (-0.3381, 2.682e-07, -1.0), (0.3381, -5.662e-07, 2.524), (-0.3381, 1.49e-07, 2.524), (0.3381, 1.0, -0.1916), (0.3381, -1.0, -0.1916), (-0.3381, -1.0, -0.1916), (-0.3381, 1.0, -0.1916), (0.3381, -2.98e-07, 0.7618), (-0.3381, 2.086e-07, 0.7618), (0.3381, 2.397, 0.8662), (0.3381, -2.397, 0.8662), (-0.3381, -2.397, 0.8662), (-0.3381, 2.397, 0.8662)], [], [(8, 1, 2, 9), (10, 11, 6, 5), (16, 10, 5, 13), (5, 6, 20, 19), (17, 11, 7, 15), (12, 0, 3, 15), (0, 8, 9, 3), (4, 7, 11, 10), (12, 4, 10, 16), (14, 6, 11, 17), (8, 16, 13, 1), (1, 13, 14, 2), (9, 17, 15, 3), (0, 12, 16, 8), (2, 14, 17, 9), (14, 13, 19, 20), (12, 15, 21, 18), (7, 4, 18, 21), (13, 5, 19), (4, 12, 18), (6, 14, 20), (15, 7, 21)])
me_cube_034.materials.append(mat_material_149)
me_cube_034.use_remesh_preserve_volume = False
me_cube_034.use_remesh_preserve_attributes = False
me_cube_034.use_mirror_vertex_groups = False
me_cube_034.update()
arm_armature = bpy.data.armatures.new('Armature')  # bones are not reproduced

# ---- objects
ob_cube_033 = bpy.data.objects.new('Cube.033', me_cube_036)
ob_cube_031 = bpy.data.objects.new('Cube.031', me_cube_032)
ob_cube_029 = bpy.data.objects.new('Cube.029', me_cube_030)
ob_cube_027 = bpy.data.objects.new('Cube.027', me_cube_028)
ob_cube_025 = bpy.data.objects.new('Cube.025', me_cube_026)
ob_cube_023 = bpy.data.objects.new('Cube.023', me_cube_024)
ob_cube_021 = bpy.data.objects.new('Cube.021', me_cube_022)
ob_cube_020 = bpy.data.objects.new('Cube.020', me_cube_021)
ob_cube_019 = bpy.data.objects.new('Cube.019', me_cube_020)
ob_cube_018 = bpy.data.objects.new('Cube.018', me_cube_019)
ob_cube_017 = bpy.data.objects.new('Cube.017', me_cube_018)
ob_cube_016 = bpy.data.objects.new('Cube.016', me_cube_017)
ob_cube_015 = bpy.data.objects.new('Cube.015', me_cube_016)
ob_cube_014 = bpy.data.objects.new('Cube.014', me_cube_015)
ob_cube_013 = bpy.data.objects.new('Cube.013', me_cube_014)
ob_cube_012 = bpy.data.objects.new('Cube.012', me_cube_013)
ob_cube_011 = bpy.data.objects.new('Cube.011', me_cube_012)
ob_cube_010 = bpy.data.objects.new('Cube.010', me_cube_011)
ob_cube_009 = bpy.data.objects.new('Cube.009', me_cube_010)
ob_cube_008 = bpy.data.objects.new('Cube.008', me_cube_009)
ob_cube_007 = bpy.data.objects.new('Cube.007', me_cube_008)
ob_cube_006 = bpy.data.objects.new('Cube.006', me_cube_007)
ob_cube_005 = bpy.data.objects.new('Cube.005', me_cube_006)
ob_cube_004 = bpy.data.objects.new('Cube.004', me_cube_005)
ob_cube_003 = bpy.data.objects.new('Cube.003', me_cube_004)
ob_cube_002 = bpy.data.objects.new('Cube.002', me_cube_003)
ob_cube_001 = bpy.data.objects.new('Cube.001', me_cube_001)
ob_plane = bpy.data.objects.new('Plane', me_plane)
ob_cube = bpy.data.objects.new('Cube', me_cube)
ob_cube_032 = bpy.data.objects.new('Cube.032', me_cube_033)
ob_cube_030 = bpy.data.objects.new('Cube.030', me_cube_031)
ob_cube_028 = bpy.data.objects.new('Cube.028', me_cube_029)
ob_cube_026 = bpy.data.objects.new('Cube.026', me_cube_027)
ob_cube_024 = bpy.data.objects.new('Cube.024', me_cube_025)
ob_cube_022 = bpy.data.objects.new('Cube.022', me_cube_023)
ob_point = bpy.data.objects.new('Point', light_point)
ob_lamp = bpy.data.objects.new('Lamp', light_lamp)
ob_star01_000 = bpy.data.objects.new('Star01.000', me_cube_037)
ob_camera = bpy.data.objects.new('Camera', cam_camera)
ob_lamp_001 = bpy.data.objects.new('Lamp.001', light_lamp_001)
ob_cube_taker = bpy.data.objects.new('Cube.Taker', me_cube_035)
ob_camera_002 = bpy.data.objects.new('Camera.002', cam_camera_002)
ob_armature = bpy.data.objects.new('Armature', arm_armature)
ob_losiak = bpy.data.objects.new('LosiaK', me_cube_002)
ob_point_001 = bpy.data.objects.new('Point.001', light_point_001)
ob_star01_003 = bpy.data.objects.new('Star01.003', me_cube_034)

# ---- transforms, parenting, visibility, modifiers, constraints
ob_cube_033.location = (8.449, 30.89, 0.5198)
ob_cube_033.scale = (0.739, 0.739, 0.739)
ob_cube_033.lineart.crease_threshold = 0.0
_m = ob_cube_033.modifiers.new('Subsurf', 'SUBSURF')
_m.uv_smooth = 'PRESERVE_CORNERS'
_m.quality = 2
_m.levels = 2
_m.show_only_control_edges = False
_m = ob_cube_033.modifiers.new('Array', 'ARRAY')
_m.count = 4
_m.constant_offset_displace = (0.0, 0.0, 0.0)
_m.relative_offset_displace = (0.0, 0.0, 1.0)
_m = ob_cube_033.modifiers.new('Array.001', 'ARRAY')
_m.count = 5
_m.constant_offset_displace = (0.0, 0.0, 0.0)
_m.relative_offset_displace = (2.5, 0.0, 0.0)
_m = ob_cube_033.modifiers.new('Array.002', 'ARRAY')
_m.count = 1
_m.constant_offset_displace = (0.0, 0.0, 0.0)
_m.relative_offset_displace = (0.0, 10.0, 0.0)
ob_cube_031.location = (-2.432, 55.05, 0.2145)
ob_cube_031.scale = (0.739, 0.739, 0.739)
ob_cube_031.lineart.crease_threshold = 0.0
_m = ob_cube_031.modifiers.new('Subsurf', 'SUBSURF')
_m.uv_smooth = 'PRESERVE_CORNERS'
_m.quality = 2
_m.levels = 2
_m.show_only_control_edges = False
_m = ob_cube_031.modifiers.new('Array', 'ARRAY')
_m.count = 1
_m.constant_offset_displace = (0.0, 0.0, 0.0)
_m.relative_offset_displace = (0.0, 0.0, 1.0)
_m = ob_cube_031.modifiers.new('Array.001', 'ARRAY')
_m.count = 1
_m.constant_offset_displace = (0.0, 0.0, 0.0)
_m.relative_offset_displace = (3.1, 0.0, 0.0)
ob_cube_029.location = (-2.432, 71.87, 0.2145)
ob_cube_029.scale = (0.739, 0.739, 0.739)
ob_cube_029.lineart.crease_threshold = 0.0
_m = ob_cube_029.modifiers.new('Subsurf', 'SUBSURF')
_m.uv_smooth = 'PRESERVE_CORNERS'
_m.quality = 2
_m.levels = 2
_m.show_only_control_edges = False
_m = ob_cube_029.modifiers.new('Array', 'ARRAY')
_m.count = 1
_m.constant_offset_displace = (0.0, 0.0, 0.0)
_m.relative_offset_displace = (0.0, 0.0, 1.0)
_m = ob_cube_029.modifiers.new('Array.001', 'ARRAY')
_m.count = 1
_m.constant_offset_displace = (0.0, 0.0, 0.0)
_m.relative_offset_displace = (3.1, 0.0, 0.0)
ob_cube_027.location = (56.12, 71.87, 0.2145)
ob_cube_027.scale = (0.739, 0.739, 0.739)
ob_cube_027.lineart.crease_threshold = 0.0
_m = ob_cube_027.modifiers.new('Subsurf', 'SUBSURF')
_m.uv_smooth = 'PRESERVE_CORNERS'
_m.quality = 2
_m.levels = 2
_m.show_only_control_edges = False
_m = ob_cube_027.modifiers.new('Array', 'ARRAY')
_m.count = 1
_m.constant_offset_displace = (0.0, 0.0, 0.0)
_m.relative_offset_displace = (0.0, 0.0, 1.0)
_m = ob_cube_027.modifiers.new('Array.001', 'ARRAY')
_m.count = 1
_m.constant_offset_displace = (0.0, 0.0, 0.0)
_m.relative_offset_displace = (3.1, 0.0, 0.0)
ob_cube_025.location = (56.12, 55.05, 0.2145)
ob_cube_025.scale = (0.739, 0.739, 0.739)
ob_cube_025.lineart.crease_threshold = 0.0
_m = ob_cube_025.modifiers.new('Subsurf', 'SUBSURF')
_m.uv_smooth = 'PRESERVE_CORNERS'
_m.quality = 2
_m.levels = 2
_m.show_only_control_edges = False
_m = ob_cube_025.modifiers.new('Array', 'ARRAY')
_m.count = 1
_m.constant_offset_displace = (0.0, 0.0, 0.0)
_m.relative_offset_displace = (0.0, 0.0, 1.0)
_m = ob_cube_025.modifiers.new('Array.001', 'ARRAY')
_m.count = 1
_m.constant_offset_displace = (0.0, 0.0, 0.0)
_m.relative_offset_displace = (3.1, 0.0, 0.0)
ob_cube_023.location = (56.12, 6.965, 0.2145)
ob_cube_023.scale = (0.739, 0.739, 0.739)
ob_cube_023.lineart.crease_threshold = 0.0
_m = ob_cube_023.modifiers.new('Subsurf', 'SUBSURF')
_m.uv_smooth = 'PRESERVE_CORNERS'
_m.quality = 2
_m.levels = 2
_m.show_only_control_edges = False
_m = ob_cube_023.modifiers.new('Array', 'ARRAY')
_m.count = 1
_m.constant_offset_displace = (0.0, 0.0, 0.0)
_m.relative_offset_displace = (0.0, 0.0, 1.0)
_m = ob_cube_023.modifiers.new('Array.001', 'ARRAY')
_m.count = 1
_m.constant_offset_displace = (0.0, 0.0, 0.0)
_m.relative_offset_displace = (3.1, 0.0, 0.0)
ob_cube_021.location = (56.12, -7.807, 0.2145)
ob_cube_021.scale = (0.739, 0.739, 0.739)
ob_cube_021.lineart.crease_threshold = 0.0
_m = ob_cube_021.modifiers.new('Subsurf', 'SUBSURF')
_m.uv_smooth = 'PRESERVE_CORNERS'
_m.quality = 2
_m.levels = 2
_m.show_only_control_edges = False
_m = ob_cube_021.modifiers.new('Array', 'ARRAY')
_m.count = 1
_m.constant_offset_displace = (0.0, 0.0, 0.0)
_m.relative_offset_displace = (0.0, 0.0, 1.0)
_m = ob_cube_021.modifiers.new('Array.001', 'ARRAY')
_m.count = 1
_m.constant_offset_displace = (0.0, 0.0, 0.0)
_m.relative_offset_displace = (3.1, 0.0, 0.0)
ob_cube_020.location = (-14.93, -7.807, -4.774)
ob_cube_020.scale = (0.739, 0.739, 0.739)
ob_cube_020.lineart.crease_threshold = 0.0
_m = ob_cube_020.modifiers.new('Subsurf', 'SUBSURF')
_m.uv_smooth = 'PRESERVE_CORNERS'
_m.quality = 2
_m.levels = 2
_m.show_only_control_edges = False
_m = ob_cube_020.modifiers.new('Array', 'ARRAY')
_m.count = 1
_m.constant_offset_displace = (0.0, 0.0, 0.0)
_m.relative_offset_displace = (0.0, 0.0, 1.0)
_m = ob_cube_020.modifiers.new('Array.001', 'ARRAY')
_m.count = 1
_m.constant_offset_displace = (0.0, 0.0, 0.0)
_m.relative_offset_displace = (3.1, 0.0, 0.0)
_m = ob_cube_020.modifiers.new('Array.002', 'ARRAY')
_m.count = 8
_m.constant_offset_displace = (0.0, 0.0, 0.0)
_m.relative_offset_displace = (0.0, 10.0, 0.0)
ob_cube_019.location = (5.037, 43.26, 0.9483)
ob_cube_019.rotation_euler = (0.0, -0.0, 1.571)
ob_cube_019.scale = (1.281, 0.3825, 1.281)
ob_cube_019.lock_rotations_4d = False
ob_cube_019.empty_display_type = 'ARROWS'
ob_cube_019.lineart.crease_threshold = 0.0
_m = ob_cube_019.modifiers.new('Array', 'ARRAY')
_m.count = 20
_m.constant_offset_displace = (0.0, 0.0, 0.0)
_m = ob_cube_019.modifiers.new('Array.001', 'ARRAY')
_m.count = 3
_m.constant_offset_displace = (0.0, 0.0, 0.0)
_m.relative_offset_displace = (0.0, 0.0, 1.0)
ob_cube_018.location = (8.128, 59.13, 0.5198)
ob_cube_018.scale = (0.739, 0.739, 0.739)
ob_cube_018.lineart.crease_threshold = 0.0
_m = ob_cube_018.modifiers.new('Subsurf', 'SUBSURF')
_m.uv_smooth = 'PRESERVE_CORNERS'
_m.quality = 2
_m.levels = 2
_m.show_only_control_edges = False
_m = ob_cube_018.modifiers.new('Array', 'ARRAY')
_m.count = 4
_m.constant_offset_displace = (0.0, 0.0, 0.0)
_m.relative_offset_displace = (0.0, 0.0, 1.0)
_m = ob_cube_018.modifiers.new('Array.001', 'ARRAY')
_m.count = 3
_m.constant_offset_displace = (0.0, 0.0, 0.0)
_m.relative_offset_displace = (4.8, 0.0, 0.0)
_m = ob_cube_018.modifiers.new('Array.002', 'ARRAY')
_m.constant_offset_displace = (0.0, 0.0, 0.0)
_m.relative_offset_displace = (0.0, 10.0, 0.0)
ob_cube_017.location = (24.33, 33.46, 0.9483)
ob_cube_017.rotation_euler = (0.0, -0.0, 1.571)
ob_cube_017.scale = (1.281, 0.3825, 1.281)
ob_cube_017.lock_rotations_4d = False
ob_cube_017.empty_display_type = 'ARROWS'
ob_cube_017.lineart.crease_threshold = 0.0
_m = ob_cube_017.modifiers.new('Array', 'ARRAY')
_m.count = 17
_m.constant_offset_displace = (0.0, 0.0, 0.0)
_m = ob_cube_017.modifiers.new('Array.001', 'ARRAY')
_m.count = 3
_m.constant_offset_displace = (0.0, 0.0, 0.0)
_m.relative_offset_displace = (0.0, 0.0, 1.0)
ob_cube_016.location = (38.03, 43.26, 0.9483)
ob_cube_016.rotation_euler = (0.0, -0.0, 1.571)
ob_cube_016.scale = (1.281, 0.3825, 1.281)
ob_cube_016.lock_rotations_4d = False
ob_cube_016.empty_display_type = 'ARROWS'
ob_cube_016.lineart.crease_threshold = 0.0
_m = ob_cube_016.modifiers.new('Array', 'ARRAY')
_m.count = 20
_m.constant_offset_displace = (0.0, 0.0, 0.0)
_m = ob_cube_016.modifiers.new('Array.001', 'ARRAY')
_m.count = 3
_m.constant_offset_displace = (0.0, 0.0, 0.0)
_m.relative_offset_displace = (0.0, 0.0, 1.0)
ob_cube_015.location = (6.487, 31.27, 0.9483)
ob_cube_015.rotation_euler = (0.0, 0.0, 3.142)
ob_cube_015.scale = (1.281, 0.3825, 1.281)
ob_cube_015.lock_rotations_4d = False
ob_cube_015.empty_display_type = 'ARROWS'
ob_cube_015.lineart.crease_threshold = 0.0
_m = ob_cube_015.modifiers.new('Array', 'ARRAY')
_m.count = 7
_m.constant_offset_displace = (0.0, 0.0, 0.0)
_m = ob_cube_015.modifiers.new('Array.001', 'ARRAY')
_m.count = 3
_m.constant_offset_displace = (0.0, 0.0, 0.0)
_m.relative_offset_displace = (0.0, 0.0, 1.0)
ob_cube_014.location = (-10.12, -2.281, 0.9483)
ob_cube_014.rotation_euler = (0.0, -0.0, 1.571)
ob_cube_014.scale = (1.281, 0.3825, 1.281)
ob_cube_014.lock_rotations_4d = False
ob_cube_014.empty_display_type = 'ARROWS'
ob_cube_014.lineart.crease_threshold = 0.0
_m = ob_cube_014.modifiers.new('Array', 'ARRAY')
_m.count = 13
_m.constant_offset_displace = (0.0, 0.0, 0.0)
_m = ob_cube_014.modifiers.new('Array.001', 'ARRAY')
_m.count = 3
_m.constant_offset_displace = (0.0, 0.0, 0.0)
_m.relative_offset_displace = (0.0, 0.0, 1.0)
ob_cube_013.location = (-19.74, -30.14, 0.9483)
ob_cube_013.rotation_euler = (0.0, -0.0, 1.571)
ob_cube_013.scale = (1.281, 0.3825, 1.281)
ob_cube_013.lock_rotations_4d = False
ob_cube_013.empty_display_type = 'ARROWS'
ob_cube_013.lineart.crease_threshold = 0.0
_m = ob_cube_013.modifiers.new('Array', 'ARRAY')
_m.count = 24
_m.constant_offset_displace = (0.0, 0.0, 0.0)
_m = ob_cube_013.modifiers.new('Array.001', 'ARRAY')
_m.count = 3
_m.constant_offset_displace = (0.0, 0.0, 0.0)
_m.relative_offset_displace = (0.0, 0.0, 1.0)
ob_cube_012.location = (-14.76, 31.37, 0.9475)
ob_cube_012.rotation_euler = (0.0, -0.0, 1.571)
ob_cube_012.scale = (1.281, 0.3825, 1.281)
ob_cube_012.lock_rotations_4d = False
ob_cube_012.empty_display_type = 'ARROWS'
ob_cube_012.lineart.crease_threshold = 0.0
_m = ob_cube_012.modifiers.new('Array', 'ARRAY')
_m.count = 22
_m.constant_offset_displace = (0.0, 0.0, 0.0)
_m = ob_cube_012.modifiers.new('Array.001', 'ARRAY')
_m.count = 3
_m.constant_offset_displace = (0.0, 0.0, 0.0)
_m.relative_offset_displace = (0.0, 0.0, 1.0)
_m = ob_cube_012.modifiers.new('Mirror', 'MIRROR')
_m.use_axis = (False, True, False)
ob_cube_011.location = (-19.67, 87.59, 0.9483)
ob_cube_011.rotation_euler = (0.0, -0.0, 1.571)
ob_cube_011.scale = (1.281, 0.3825, 1.281)
ob_cube_011.lock_rotations_4d = False
ob_cube_011.empty_display_type = 'ARROWS'
ob_cube_011.lineart.crease_threshold = 0.0
_m = ob_cube_011.modifiers.new('Array', 'ARRAY')
_m.count = 3
_m.constant_offset_displace = (0.0, 0.0, 0.0)
_m = ob_cube_011.modifiers.new('Array.001', 'ARRAY')
_m.count = 3
_m.constant_offset_displace = (0.0, 0.0, 0.0)
_m.relative_offset_displace = (0.0, 0.0, 1.0)
ob_cube_010.location = (50.83, -19.61, 0.9483)
ob_cube_010.rotation_euler = (0.0, -0.0, 1.571)
ob_cube_010.scale = (1.281, 0.3825, 1.281)
ob_cube_010.lock_rotations_4d = False
ob_cube_010.empty_display_type = 'ARROWS'
ob_cube_010.lineart.crease_threshold = 0.0
_m = ob_cube_010.modifiers.new('Array', 'ARRAY')
_m.count = 17
_m.constant_offset_displace = (0.0, 0.0, 0.0)
_m = ob_cube_010.modifiers.new('Array.001', 'ARRAY')
_m.count = 3
_m.constant_offset_displace = (0.0, 0.0, 0.0)
_m.relative_offset_displace = (0.0, 0.0, 1.0)
ob_cube_009.location = (38.03, -29.06, 0.9483)
ob_cube_009.rotation_euler = (0.0, -0.0, 1.571)
ob_cube_009.scale = (1.281, 0.3825, 1.281)
ob_cube_009.lock_rotations_4d = False
ob_cube_009.empty_display_type = 'ARROWS'
ob_cube_009.lineart.crease_threshold = 0.0
_m = ob_cube_009.modifiers.new('Array', 'ARRAY')
_m.count = 17
_m.constant_offset_displace = (0.0, 0.0, 0.0)
_m = ob_cube_009.modifiers.new('Array.001', 'ARRAY')
_m.count = 3
_m.constant_offset_displace = (0.0, 0.0, 0.0)
_m.relative_offset_displace = (0.0, 0.0, 1.0)
ob_cube_008.location = (48.99, 26.89, 0.8849)
ob_cube_008.rotation_euler = (0.0, 0.0, 3.142)
ob_cube_008.scale = (1.281, 0.3825, 1.281)
ob_cube_008.lock_rotations_4d = False
ob_cube_008.empty_display_type = 'ARROWS'
ob_cube_008.lineart.crease_threshold = 0.0
_m = ob_cube_008.modifiers.new('Array', 'ARRAY')
_m.count = 10
_m.constant_offset_displace = (0.0, 0.0, 0.0)
_m = ob_cube_008.modifiers.new('Array.001', 'ARRAY')
_m.count = 3
_m.constant_offset_displace = (0.0, 0.0, 0.0)
_m.relative_offset_displace = (0.0, 0.0, 1.0)
_m = ob_cube_008.modifiers.new('Mirror', 'MIRROR')
_m.use_axis = (False, True, False)
ob_cube_007.location = (58.66, 93.6, 0.9483)
ob_cube_007.rotation_euler = (0.0, 0.0, 3.142)
ob_cube_007.scale = (1.281, 0.3825, 1.281)
ob_cube_007.lock_rotations_4d = False
ob_cube_007.empty_display_type = 'ARROWS'
ob_cube_007.lineart.crease_threshold = 0.0
_m = ob_cube_007.modifiers.new('Array', 'ARRAY')
_m.count = 31
_m.constant_offset_displace = (0.0, 0.0, 0.0)
_m = ob_cube_007.modifiers.new('Array.001', 'ARRAY')
_m.count = 3
_m.constant_offset_displace = (0.0, 0.0, 0.0)
_m.relative_offset_displace = (0.0, 0.0, 1.0)
ob_cube_006.location = (60.26, 87.59, 0.9483)
ob_cube_006.rotation_euler = (0.0, -0.0, 1.571)
ob_cube_006.scale = (1.281, 0.3825, 1.281)
ob_cube_006.lock_rotations_4d = False
ob_cube_006.empty_display_type = 'ARROWS'
ob_cube_006.lineart.crease_threshold = 0.0
_m = ob_cube_006.modifiers.new('Array', 'ARRAY')
_m.count = 3
_m.constant_offset_displace = (0.0, 0.0, 0.0)
_m = ob_cube_006.modifiers.new('Array.001', 'ARRAY')
_m.count = 3
_m.constant_offset_displace = (0.0, 0.0, 0.0)
_m.relative_offset_displace = (0.0, 0.0, 1.0)
ob_cube_005.location = (55.36, 31.42, 0.9475)
ob_cube_005.rotation_euler = (0.0, -0.0, 1.571)
ob_cube_005.scale = (1.281, 0.3825, 1.281)
ob_cube_005.lock_rotations_4d = False
ob_cube_005.empty_display_type = 'ARROWS'
ob_cube_005.lineart.crease_threshold = 0.0
_m = ob_cube_005.modifiers.new('Array', 'ARRAY')
_m.count = 22
_m.constant_offset_displace = (0.0, 0.0, 0.0)
_m = ob_cube_005.modifiers.new('Array.001', 'ARRAY')
_m.count = 3
_m.constant_offset_displace = (0.0, 0.0, 0.0)
_m.relative_offset_displace = (0.0, 0.0, 1.0)
_m = ob_cube_005.modifiers.new('Mirror', 'MIRROR')
_m.use_axis = (False, True, False)
ob_cube_004.location = (15.25, -11.65, 0.9483)
ob_cube_004.rotation_euler = (0.0, -0.0, 1.571)
ob_cube_004.scale = (1.281, 0.3825, 1.281)
ob_cube_004.lock_rotations_4d = False
ob_cube_004.empty_display_type = 'ARROWS'
ob_cube_004.lineart.crease_threshold = 0.0
_m = ob_cube_004.modifiers.new('Array', 'ARRAY')
_m.count = 14
_m.constant_offset_displace = (0.0, 0.0, 0.0)
_m = ob_cube_004.modifiers.new('Array.001', 'ARRAY')
_m.count = 3
_m.constant_offset_displace = (0.0, 0.0, 0.0)
_m.relative_offset_displace = (0.0, 0.0, 1.0)
_m = ob_cube_004.modifiers.new('Mirror', 'MIRROR')
_m.use_axis = (False, True, False)
ob_cube_003.location = (60.26, -30.14, 0.9483)
ob_cube_003.rotation_euler = (0.0, -0.0, 1.571)
ob_cube_003.scale = (1.281, 0.3825, 1.281)
ob_cube_003.lock_rotations_4d = False
ob_cube_003.empty_display_type = 'ARROWS'
ob_cube_003.lineart.crease_threshold = 0.0
_m = ob_cube_003.modifiers.new('Array', 'ARRAY')
_m.count = 24
_m.constant_offset_displace = (0.0, 0.0, 0.0)
_m = ob_cube_003.modifiers.new('Array.001', 'ARRAY')
_m.count = 3
_m.constant_offset_displace = (0.0, 0.0, 0.0)
_m.relative_offset_displace = (0.0, 0.0, 1.0)
ob_cube_002.location = (7.377, -30.91, 0.9483)
ob_cube_002.scale = (1.281, 0.3825, 1.281)
ob_cube_002.lock_rotations_4d = False
ob_cube_002.empty_display_type = 'ARROWS'
ob_cube_002.lineart.crease_threshold = 0.0
_m = ob_cube_002.modifiers.new('Array', 'ARRAY')
_m.count = 21
_m.constant_offset_displace = (0.0, 0.0, 0.0)
_m = ob_cube_002.modifiers.new('Array.001', 'ARRAY')
_m.count = 3
_m.constant_offset_displace = (0.0, 0.0, 0.0)
_m.relative_offset_displace = (0.0, 0.0, 1.0)
ob_cube_001.location = (8.449, 20.79, 0.5198)
ob_cube_001.scale = (0.739, 0.739, 0.739)
ob_cube_001.lineart.crease_threshold = 0.0
_m = ob_cube_001.modifiers.new('Subsurf', 'SUBSURF')
_m.uv_smooth = 'PRESERVE_CORNERS'
_m.quality = 2
_m.levels = 2
_m.show_only_control_edges = False
_m = ob_cube_001.modifiers.new('Array', 'ARRAY')
_m.count = 4
_m.constant_offset_displace = (0.0, 0.0, 0.0)
_m.relative_offset_displace = (0.0, 0.0, 1.0)
_m = ob_cube_001.modifiers.new('Array.001', 'ARRAY')
_m.count = 5
_m.constant_offset_displace = (0.0, 0.0, 0.0)
_m.relative_offset_displace = (2.5, 0.0, 0.0)
_m = ob_cube_001.modifiers.new('Array.002', 'ARRAY')
_m.count = 1
_m.constant_offset_displace = (0.0, 0.0, 0.0)
_m.relative_offset_displace = (0.0, 10.0, 0.0)
ob_plane.location = (-11.4, -23.84, -0.1941)
ob_plane.scale = (10.91, 10.91, 10.91)
ob_plane.lineart.crease_threshold = 0.0
_m = ob_plane.modifiers.new('Array', 'ARRAY')
_m.count = 4
_m.constant_offset_displace = (0.0, 0.0, 0.0)
_m = ob_plane.modifiers.new('Array.001', 'ARRAY')
_m.count = 6
_m.constant_offset_displace = (0.0, 0.0, 0.0)
_m.relative_offset_displace = (0.0, 1.0, 0.0)
ob_cube.location = (-18.17, -21.73, 0.9483)
ob_cube.scale = (1.281, 0.3825, 1.281)
ob_cube.lock_rotations_4d = False
ob_cube.empty_display_type = 'ARROWS'
ob_cube.lineart.crease_threshold = 0.0
_m = ob_cube.modifiers.new('Array', 'ARRAY')
_m.count = 10
_m.constant_offset_displace = (0.0, 0.0, 0.0)
_m = ob_cube.modifiers.new('Array.001', 'ARRAY')
_m.count = 3
_m.constant_offset_displace = (0.0, 0.0, 0.0)
_m.relative_offset_displace = (0.0, 0.0, 1.0)
_m = ob_cube.modifiers.new('Mirror', 'MIRROR')
_m.use_axis = (False, True, False)
ob_cube_032.parent = ob_cube_031
ob_cube_032.matrix_parent_inverse = Matrix(((1.733, 0.0, 0.0, -89.44), (2.98e-08, 1.733, 0.0, -20.79), (0.0, 0.0, 1.733, -0.553), (0.0, 0.0, 0.0, 1.0)))
ob_cube_032.location = (51.6, 11.99, 2.289)
ob_cube_032.scale = (0.5769, 0.5769, 0.5769)
ob_cube_032.lineart.crease_threshold = 0.0
_m = ob_cube_032.modifiers.new('Array', 'ARRAY')
_m.constant_offset_displace = (0.0, 0.0, 0.0)
_m.relative_offset_displace = (0.0, 0.0, 1.0)
_m = ob_cube_032.modifiers.new('Array.001', 'ARRAY')
_m.count = 1
_m.constant_offset_displace = (0.0, 0.0, 0.0)
_m.relative_offset_displace = (3.1, 0.0, 0.0)
ob_cube_030.parent = ob_cube_029
ob_cube_030.matrix_parent_inverse = Matrix(((1.733, 0.0, 0.0, -89.44), (2.98e-08, 1.733, 0.0, -20.79), (0.0, 0.0, 1.733, -0.553), (0.0, 0.0, 0.0, 1.0)))
ob_cube_030.location = (51.6, 11.99, 2.289)
ob_cube_030.scale = (0.5769, 0.5769, 0.5769)
ob_cube_030.lineart.crease_threshold = 0.0
_m = ob_cube_030.modifiers.new('Array', 'ARRAY')
_m.constant_offset_displace = (0.0, 0.0, 0.0)
_m.relative_offset_displace = (0.0, 0.0, 1.0)
_m = ob_cube_030.modifiers.new('Array.001', 'ARRAY')
_m.count = 1
_m.constant_offset_displace = (0.0, 0.0, 0.0)
_m.relative_offset_displace = (3.1, 0.0, 0.0)
ob_cube_028.parent = ob_cube_027
ob_cube_028.matrix_parent_inverse = Matrix(((1.733, 0.0, 0.0, -89.44), (2.98e-08, 1.733, 0.0, -20.79), (0.0, 0.0, 1.733, -0.553), (0.0, 0.0, 0.0, 1.0)))
ob_cube_028.location = (51.6, 11.99, 2.289)
ob_cube_028.scale = (0.5769, 0.5769, 0.5769)
ob_cube_028.lineart.crease_threshold = 0.0
_m = ob_cube_028.modifiers.new('Array', 'ARRAY')
_m.constant_offset_displace = (0.0, 0.0, 0.0)
_m.relative_offset_displace = (0.0, 0.0, 1.0)
_m = ob_cube_028.modifiers.new('Array.001', 'ARRAY')
_m.count = 1
_m.constant_offset_displace = (0.0, 0.0, 0.0)
_m.relative_offset_displace = (3.1, 0.0, 0.0)
ob_cube_026.parent = ob_cube_025
ob_cube_026.matrix_parent_inverse = Matrix(((1.733, 0.0, 0.0, -89.44), (2.98e-08, 1.733, 0.0, -20.79), (0.0, 0.0, 1.733, -0.553), (0.0, 0.0, 0.0, 1.0)))
ob_cube_026.location = (51.6, 11.99, 2.289)
ob_cube_026.scale = (0.5769, 0.5769, 0.5769)
ob_cube_026.lineart.crease_threshold = 0.0
_m = ob_cube_026.modifiers.new('Array', 'ARRAY')
_m.constant_offset_displace = (0.0, 0.0, 0.0)
_m.relative_offset_displace = (0.0, 0.0, 1.0)
_m = ob_cube_026.modifiers.new('Array.001', 'ARRAY')
_m.count = 1
_m.constant_offset_displace = (0.0, 0.0, 0.0)
_m.relative_offset_displace = (3.1, 0.0, 0.0)
ob_cube_024.parent = ob_cube_023
ob_cube_024.matrix_parent_inverse = Matrix(((1.733, 0.0, 0.0, -89.44), (2.98e-08, 1.733, 0.0, -20.79), (0.0, 0.0, 1.733, -0.553), (0.0, 0.0, 0.0, 1.0)))
ob_cube_024.location = (51.6, 11.99, 2.289)
ob_cube_024.scale = (0.5769, 0.5769, 0.5769)
ob_cube_024.lineart.crease_threshold = 0.0
_m = ob_cube_024.modifiers.new('Array', 'ARRAY')
_m.constant_offset_displace = (0.0, 0.0, 0.0)
_m.relative_offset_displace = (0.0, 0.0, 1.0)
_m = ob_cube_024.modifiers.new('Array.001', 'ARRAY')
_m.count = 1
_m.constant_offset_displace = (0.0, 0.0, 0.0)
_m.relative_offset_displace = (3.1, 0.0, 0.0)
ob_cube_022.parent = ob_cube_021
ob_cube_022.matrix_parent_inverse = Matrix(((1.733, 0.0, 0.0, -89.44), (2.98e-08, 1.733, 0.0, -20.79), (0.0, 0.0, 1.733, -0.553), (0.0, 0.0, 0.0, 1.0)))
ob_cube_022.location = (51.6, 11.99, 2.289)
ob_cube_022.scale = (0.5769, 0.5769, 0.5769)
ob_cube_022.lineart.crease_threshold = 0.0
_m = ob_cube_022.modifiers.new('Array', 'ARRAY')
_m.constant_offset_displace = (0.0, 0.0, 0.0)
_m.relative_offset_displace = (0.0, 0.0, 1.0)
_m = ob_cube_022.modifiers.new('Array.001', 'ARRAY')
_m.count = 1
_m.constant_offset_displace = (0.0, 0.0, 0.0)
_m.relative_offset_displace = (3.1, 0.0, 0.0)
ob_point.location = (0.0, 6.138, 7.679)
ob_point.lineart.crease_threshold = 0.0
ob_lamp.location = (17.79, -10.84, 23.49)
ob_lamp.rotation_euler = (0.7441, -0.5594, 1.443)
ob_lamp.lock_rotations_4d = False
ob_lamp.empty_display_type = 'ARROWS'
ob_lamp.color = (0.0, 0.0, 0.0, 0.0)
ob_lamp.lineart.crease_threshold = 0.0
ob_star01_000.location = (15.16, 39.2, 2.366)
ob_star01_000.scale = (0.7333, 0.7333, 0.7333)
ob_star01_000.lock_rotations_4d = False
ob_star01_000.empty_display_type = 'ARROWS'
ob_star01_000.lineart.crease_threshold = 0.0
ob_camera.location = (-1.263, 10.71, 4.445)
ob_camera.rotation_euler = (1.571, -0.0, 3.142)
ob_camera.lock_rotations_4d = False
ob_camera.empty_display_type = 'ARROWS'
ob_camera.color = (0.0, 0.0, 0.0, 0.0)
ob_camera.display_type = 'WIRE'
ob_camera.lineart.crease_threshold = 0.0
ob_lamp_001.parent = ob_camera
ob_lamp_001.matrix_parent_inverse = Matrix(((-1.0, 1.51e-07, 0.0, -12.05), (0.0, -7.55e-08, 1.0, -4.445), (2.384e-07, 1.0, 7.55e-08, -10.71), (0.0, 0.0, 0.0, 1.0)))
ob_lamp_001.location = (-9.288, 14.64, 14.24)
ob_lamp_001.rotation_euler = (-0.02118, 0.6423, 1.576)
ob_lamp_001.lock_rotations_4d = False
ob_lamp_001.empty_display_type = 'ARROWS'
ob_lamp_001.color = (0.0, 0.0, 0.0, 0.0)
ob_lamp_001.lineart.crease_threshold = 0.0
ob_cube_taker.location = (-1.244, -0.7575, 6.52)
ob_cube_taker.display_type = 'BOUNDS'
ob_cube_taker.lineart.crease_threshold = 0.0
ob_camera_002.parent = ob_cube_taker
ob_camera_002.matrix_parent_inverse = Matrix(((1.0, 0.0, 0.0, 1.244), (0.0, 1.0, 0.0, 0.7575), (0.0, 0.0, 1.0, -6.52), (0.0, 0.0, 0.0, 1.0)))
ob_camera_002.location = (-1.143, 0.9806, 9.086)
ob_camera_002.rotation_euler = (1.571, 0.0, 3.142)
ob_camera_002.lineart.crease_threshold = 0.0
ob_armature.parent = ob_cube_taker
ob_armature.matrix_parent_inverse = Matrix(((1.0, 0.0, -1.49e-08, 1.244), (0.0, 1.0, 0.0, 0.4862), (0.0, 0.0, 1.0, -5.776), (0.0, 0.0, 0.0, 1.0)))
ob_armature.location = (-1.279, -0.263, 5.117)
ob_armature.show_in_front = True
ob_armature.lineart.crease_threshold = 0.0
ob_losiak.parent = ob_armature
ob_losiak.matrix_parent_inverse = Matrix(((1.0, 0.0, 0.0, 0.0), (0.0, 1.0, 0.0, 0.0), (0.0, 0.0, 1.0, 0.703), (0.0, 0.0, 0.0, 1.0)))
ob_losiak.location = (0.0, 0.0, -1.049)
ob_losiak.scale = (0.2787, 0.2787, 0.2787)
ob_losiak.lineart.crease_threshold = 0.0
_vg = ob_losiak.vertex_groups.new(name='Bone')
_vg = ob_losiak.vertex_groups.new(name='Bone_L')
for _i, _w in zip([25, 27, 29, 31, 120, 121, 122, 123, 124, 125, 126, 127, 140, 141, 142, 143], [0.9016, 0.8942, 0.9346, 0.9315, 0.5057, 0.5057, 0.3906, 0.1606, 0.8507, 0.6207, 0.5057, 0.5057, 0.03605, 0.03549, 0.03697, 0.03722]): _vg.add([_i], _w, 'REPLACE')
_vg = ob_losiak.vertex_groups.new(name='Bone_L.001')
for _i, _w in zip([24, 25, 26, 27, 28, 29, 30, 31, 140, 141, 142, 143], [0.9962, 0.09839, 0.9965, 0.1058, 0.9964, 0.06536, 0.9961, 0.06846, 0.957, 0.9573, 0.9565, 0.9564]): _vg.add([_i], _w, 'REPLACE')
_vg = ob_losiak.vertex_groups.new(name='Bone_R')
for _i, _w in zip([17, 19, 21, 23, 120, 121, 122, 123, 124, 125, 126, 127, 136, 137, 138, 139], [0.9016, 0.8942, 0.9346, 0.9315, 0.4943, 0.4943, 0.6094, 0.8394, 0.1493, 0.3793, 0.4943, 0.4943, 0.03605, 0.03549, 0.03697, 0.03722]): _vg.add([_i], _w, 'REPLACE')
_vg = ob_losiak.vertex_groups.new(name='Bone_R.001')
for _i, _w in zip([16, 17, 18, 19, 20, 21, 22, 23, 136, 137, 138, 139], [0.9962, 0.09839, 0.9965, 0.1058, 0.9964, 0.06536, 0.9961, 0.06846, 0.957, 0.9573, 0.9565, 0.9564]): _vg.add([_i], _w, 'REPLACE')
_vg = ob_losiak.vertex_groups.new(name='Bone.001')
for _i, _w in zip([32, 33, 34, 35, 36, 37, 38, 39, 40, 41, 42, 43, 44, 45, 46, 47, 48, 49, 50, 51, 52, 53, 54, 55, 56, 57, 58, 59, 60, 61, 62, 63, 64, 65, 66, 67, 68, 69, 70, 71, 72, 73, 74, 75, 76, 77, 78, 79, 80, 81, 82, 83, 84, 85, 86, 87, 88, 89, 90, 91, 92, 93, 94, 95, 96, 97, 98, 99, 100, 101, 102, 103, 104, 105, 106, 107, 108, 109, 110, 111, 112, 113, 114, 115, 116, 117, 118, 119], [1.0, 1.0, 1.0, 1.0, 1.0, 1.0, 1.0, 1.0, 1.0, 1.0, 1.0, 1.0, 1.0, 1.0, 1.0, 1.0, 1.0, 1.0, 1.0, 1.0, 1.0, 1.0, 1.0, 1.0, 1.0, 1.0, 1.0, 1.0, 1.0, 1.0, 1.0, 1.0, 1.0, 1.0, 1.0, 1.0, 1.0, 1.0, 1.0, 1.0, 1.0, 1.0, 1.0, 1.0, 1.0, 1.0, 1.0, 1.0, 1.0, 1.0, 1.0, 1.0, 1.0, 1.0, 1.0, 1.0, 1.0, 1.0, 1.0, 1.0, 1.0, 1.0, 1.0, 1.0, 1.0, 1.0, 1.0, 1.0, 1.0, 1.0, 1.0, 1.0, 1.0, 1.0, 1.0, 1.0, 1.0, 1.0, 1.0, 1.0, 1.0, 1.0, 1.0, 1.0, 1.0, 1.0, 1.0, 1.0]): _vg.add([_i], _w, 'REPLACE')
_vg = ob_losiak.vertex_groups.new(name='Bone_L.002')
for _i, _w in zip([9, 11, 13, 15, 132, 133, 134, 135], [0.4567, 0.1805, 0.8529, 0.7443, 0.04382, 0.01507, 0.1055, 0.102]): _vg.add([_i], _w, 'REPLACE')
_vg = ob_losiak.vertex_groups.new(name='Bone_L.003')
for _i, _w in zip([8, 9, 10, 11, 12, 13, 14, 15, 132, 133, 134, 135], [0.9914, 0.5433, 0.9912, 0.8195, 0.9822, 0.1471, 0.9772, 0.2557, 0.9531, 0.9675, 0.8945, 0.898]): _vg.add([_i], _w, 'REPLACE')
_vg = ob_losiak.vertex_groups.new(name='Bone_R.002')
for _i, _w in zip([1, 3, 5, 7, 128, 129, 130, 131], [0.4567, 0.1805, 0.8529, 0.7443, 0.04382, 0.01507, 0.1055, 0.102]): _vg.add([_i], _w, 'REPLACE')
_vg = ob_losiak.vertex_groups.new(name='Bone_R.003')
for _i, _w in zip([0, 1, 2, 3, 4, 5, 6, 7, 128, 129, 130, 131], [0.9914, 0.5433, 0.9912, 0.8195, 0.9822, 0.1471, 0.9772, 0.2557, 0.9531, 0.9675, 0.8945, 0.898]): _vg.add([_i], _w, 'REPLACE')
_m = ob_losiak.modifiers.new('Armature', 'ARMATURE')
_m.object = ob_armature
ob_point_001.location = (10.79, 6.138, 7.679)
ob_point_001.lineart.crease_threshold = 0.0
ob_star01_003.location = (15.16, 8.521, 2.366)
ob_star01_003.scale = (0.7333, 0.7333, 0.7333)
ob_star01_003.lock_rotations_4d = False
ob_star01_003.empty_display_type = 'ARROWS'
ob_star01_003.lineart.crease_threshold = 0.0

# ---- collection membership
col_collection_1.objects.link(ob_cube_033)
col_collection_1.objects.link(ob_cube_031)
col_collection_1.objects.link(ob_cube_029)
col_collection_1.objects.link(ob_cube_027)
col_collection_1.objects.link(ob_cube_025)
col_collection_1.objects.link(ob_cube_023)
col_collection_1.objects.link(ob_cube_021)
col_collection_1.objects.link(ob_cube_020)
col_collection_1.objects.link(ob_cube_019)
col_collection_1.objects.link(ob_cube_018)
col_collection_1.objects.link(ob_cube_017)
col_collection_1.objects.link(ob_cube_016)
col_collection_1.objects.link(ob_cube_015)
col_collection_1.objects.link(ob_cube_014)
col_collection_1.objects.link(ob_cube_013)
col_collection_1.objects.link(ob_cube_012)
col_collection_1.objects.link(ob_cube_011)
col_collection_1.objects.link(ob_cube_010)
col_collection_1.objects.link(ob_cube_009)
col_collection_1.objects.link(ob_cube_008)
col_collection_1.objects.link(ob_cube_007)
col_collection_1.objects.link(ob_cube_006)
col_collection_1.objects.link(ob_cube_005)
col_collection_1.objects.link(ob_cube_004)
col_collection_1.objects.link(ob_cube_003)
col_collection_1.objects.link(ob_cube_002)
col_collection_1.objects.link(ob_cube_001)
col_collection_1.objects.link(ob_plane)
col_collection_1.objects.link(ob_cube)
col_collection_2.objects.link(ob_cube_032)
col_collection_2.objects.link(ob_cube_030)
col_collection_2.objects.link(ob_cube_028)
col_collection_2.objects.link(ob_cube_026)
col_collection_2.objects.link(ob_cube_024)
col_collection_2.objects.link(ob_cube_022)
col_collection_3.objects.link(ob_point)
col_collection_3.objects.link(ob_lamp)
col_collection_11.objects.link(ob_star01_000)
col_collection_11.objects.link(ob_camera)
col_collection_11.objects.link(ob_lamp_001)
col_collection_11.objects.link(ob_cube_taker)
col_collection_11.objects.link(ob_camera_002)
col_collection_11.objects.link(ob_armature)
col_collection_11.objects.link(ob_losiak)
col_collection_11.objects.link(ob_point_001)
col_collection_11.objects.link(ob_star01_003)

# ---- scene / render settings (as saved in the file)
scene.camera = ob_camera
scene.frame_start = 1; scene.frame_end = 250; scene.frame_set(1)
scene.render.engine = 'BLENDER_EEVEE_NEXT'
scene.render.resolution_percentage = 50
scene.render.dither_intensity = 0.0
scene.cycles.use_denoising = False
scene.cycles.samples = 128
scene.cycles.sampling_pattern = 'TABULATED_SOBOL'
scene.cycles.use_adaptive_sampling = False
scene.cycles.use_light_tree = False
scene.cycles.blur_glossy = 0.0
scene.cycles.sample_clamp_indirect = 0.0
scene.view_settings.view_transform = 'Standard'
bpy.context.view_layer.update()
